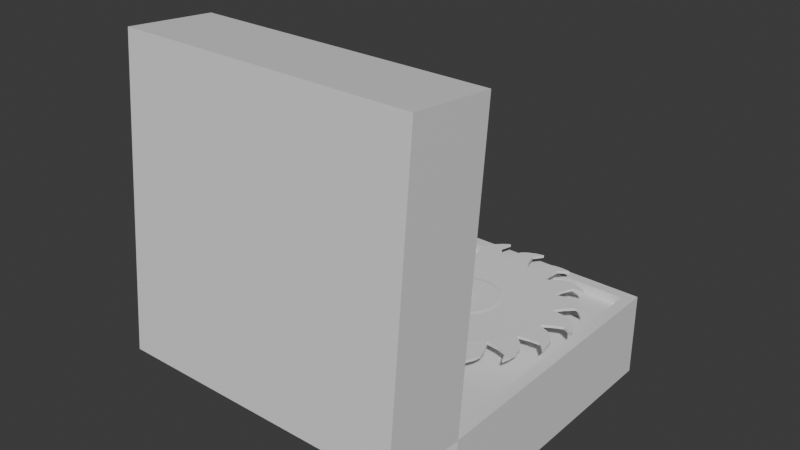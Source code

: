 # Source: Maletin.blend  (saved by Blender 4.3.34; exported with 4.5.12 LTS)
import bpy
from mathutils import Matrix  # noqa: F401  (used for matrix-valued properties, if any)

bpy.ops.wm.read_factory_settings(use_empty=True)
scene = bpy.context.scene
scene.name = 'Scene'

# ---- collections
col_tocadisco = bpy.data.collections.new('tocadisco'); scene.collection.children.link(col_tocadisco)
col_sierra_tocadisco = bpy.data.collections.new('Sierra_tocadisco'); scene.collection.children.link(col_sierra_tocadisco)

# ---- materials (node trees are filled in below, after node groups)
mat_material = bpy.data.materials.new('Material')
mat_material.alpha_threshold = 0.0
mat_material.roughness = 0.5
mat_material.line_color = (0.0, 0.0, 0.0, 1.0)
mat_material_001 = bpy.data.materials.new('Material.001')
mat_material_001.alpha_threshold = 0.0
mat_material_001.roughness = 0.5
mat_material_001.line_color = (0.0, 0.0, 0.0, 1.0)

# ---- material node trees
mat_material.use_nodes = True; mat_material.node_tree.nodes.clear()
_N = mat_material.node_tree.nodes; _L = mat_material.node_tree.links
n0 = _N.new('ShaderNodeOutputMaterial'); n0.name = 'Material Output'; n0.location = (300, 300)
n1 = _N.new('ShaderNodeBsdfPrincipled'); n1.name = 'Principled BSDF'; n1.location = (10, 300)
n1.inputs[3].default_value = 1.45
_L.new(n1.outputs[0], n0.inputs[0])
n0.is_active_output = True
mat_material_001.use_nodes = True; mat_material_001.node_tree.nodes.clear()
_N = mat_material_001.node_tree.nodes; _L = mat_material_001.node_tree.links
n0 = _N.new('ShaderNodeOutputMaterial'); n0.name = 'Material Output'; n0.location = (300, 300)
n1 = _N.new('ShaderNodeBsdfPrincipled'); n1.name = 'Principled BSDF'; n1.location = (10, 300)
n1.inputs[3].default_value = 1.45
_L.new(n1.outputs[0], n0.inputs[0])
n0.is_active_output = True

# ---- world
world_world = bpy.data.worlds.new('World'); scene.world = world_world
world_world.use_nodes = True; world_world.node_tree.nodes.clear()
_N = world_world.node_tree.nodes; _L = world_world.node_tree.links
n0 = _N.new('ShaderNodeOutputWorld'); n0.name = 'World Output'; n0.location = (300, 300)
n1 = _N.new('ShaderNodeBackground'); n1.name = 'Background'; n1.location = (10, 300)
n1.inputs[0].default_value = (0.05088, 0.05088, 0.05088, 1.0)
_L.new(n1.outputs[0], n0.inputs[0])
n0.is_active_output = True
world_world.color = (0.05088, 0.05088, 0.05088)
world_world.sun_shadow_jitter_overblur = 0.0

# ---- meshes
me_cube = bpy.data.meshes.new('Cube')
me_cube.from_pydata([(1.0, 1.0, 0.6075), (1.0, 1.0, 0.01337), (1.0, -1.0, 0.6075), (1.0, -1.0, 0.01337), (-1.0, 1.0, 0.6075), (-1.0, 1.0, 0.01337), (-1.0, -1.0, 0.6075), (-1.0, -1.0, 0.01337), (0.9231, -0.9231, 0.6075), (-0.9231, -0.9231, 0.6075), (0.9231, 0.9231, 0.6075), (-0.9231, 0.9231, 0.6075), (0.9231, -0.9231, 0.1475), (-0.9231, -0.9231, 0.1475), (0.9231, 0.9231, 0.1475), (-0.9231, 0.9231, 0.1475), (0.9231, 0.9231, 0.5414), (0.9231, -0.9231, 0.5414), (-0.9231, -0.9231, 0.5414), (-0.9231, 0.9231, 0.5414)], [], [(0, 4, 11, 10), (3, 2, 6, 7), (7, 6, 4, 5), (5, 1, 3, 7), (1, 0, 2, 3), (5, 4, 0, 1), (17, 16, 14, 12), (6, 2, 8, 9), (4, 6, 9, 11), (2, 0, 10, 8), (14, 15, 13, 12), (19, 18, 13, 15), (18, 17, 12, 13), (16, 19, 15, 14), (10, 11, 19, 16), (9, 8, 17, 18), (11, 9, 18, 19), (8, 10, 16, 17), (19, 18, 17, 16)])
_uv = me_cube.uv_layers.new(name='UVMap')
_uv.uv.foreach_set('vector', [0.625, 0.5, 0.625, 0.25, 0.625, 0.25, 0.625, 0.5, 0.375, 0.75, 0.625, 0.75, 0.625, 1.0, 0.375, 1.0, 0.375, 0.0, 0.625, 0.0, 0.625, 0.25, 0.375, 0.25, 0.125, 0.5, 0.375, 0.5, 0.375, 0.75, 0.125, 0.75, 0.375, 0.5, 0.625, 0.5, 0.625, 0.75, 0.375, 0.75, 0.375, 0.25, 0.625, 0.25, 0.625, 0.5, 0.375, 0.5, 0.625, 0.75, 0.625, 0.5, 0.625, 0.5, 0.625, 0.75, 0.625, 1.0, 0.625, 0.75, 0.625, 0.75, 0.625, 1.0, 0.625, 0.25, 0.625, 0.0, 0.625, 0.0, 0.625, 0.25, 0.625, 0.75, 0.625, 0.5, 0.625, 0.5, 0.625, 0.75, 0.625, 0.5, 0.875, 0.5, 0.875, 0.75, 0.625, 0.75, 0.625, 0.25, 0.625, 0.0, 0.625, 0.0, 0.625, 0.25, 0.625, 1.0, 0.625, 0.75, 0.625, 0.75, 0.625, 1.0, 0.625, 0.5, 0.625, 0.25, 0.625, 0.25, 0.625, 0.5, 0.625, 0.5, 0.625, 0.25, 0.625, 0.25, 0.625, 0.5, 0.625, 1.0, 0.625, 0.75, 0.625, 0.75, 0.625, 1.0, 0.625, 0.25, 0.625, 0.0, 0.625, 0.0, 0.625, 0.25, 0.625, 0.75, 0.625, 0.5, 0.625, 0.5, 0.625, 0.75, 0.0, 0.0, 0.0, 0.0, 0.0, 0.0, 0.0, 0.0])
me_cube.materials.append(mat_material)
me_cube.use_mirror_vertex_groups = False
me_cube.update()
me_cube_001 = bpy.data.meshes.new('Cube.001')
me_cube_001.from_pydata([(1.0, 1.0, 0.6075), (1.0, 1.0, 0.01337), (1.0, -1.0, 0.6075), (1.0, -1.0, 0.01337), (-1.0, 1.0, 0.6075), (-1.0, 1.0, 0.01337), (-1.0, -1.0, 0.6075), (-1.0, -1.0, 0.01337), (0.9231, -0.9231, 0.6075), (-0.9231, -0.9231, 0.6075), (0.9231, 0.9231, 0.6075), (-0.9231, 0.9231, 0.6075), (0.9231, -0.9231, 0.1475), (-0.9231, -0.9231, 0.1475), (0.9231, 0.9231, 0.1475), (-0.9231, 0.9231, 0.1475), (0.9231, 0.9231, 0.4777), (0.9231, -0.9231, 0.4777), (-0.9231, -0.9231, 0.4777), (-0.9231, 0.9231, 0.4777)], [], [(0, 4, 11, 10), (3, 2, 6, 7), (7, 6, 4, 5), (5, 1, 3, 7), (1, 0, 2, 3), (5, 4, 0, 1), (17, 16, 14, 12), (6, 2, 8, 9), (4, 6, 9, 11), (2, 0, 10, 8), (14, 15, 13, 12), (19, 18, 13, 15), (18, 17, 12, 13), (16, 19, 15, 14), (10, 11, 19, 16), (9, 8, 17, 18), (11, 9, 18, 19), (8, 10, 16, 17)])
_uv = me_cube_001.uv_layers.new(name='UVMap')
_uv.uv.foreach_set('vector', [0.625, 0.5, 0.625, 0.25, 0.625, 0.25, 0.625, 0.5, 0.375, 0.75, 0.625, 0.75, 0.625, 1.0, 0.375, 1.0, 0.375, 0.0, 0.625, 0.0, 0.625, 0.25, 0.375, 0.25, 0.125, 0.5, 0.375, 0.5, 0.375, 0.75, 0.125, 0.75, 0.375, 0.5, 0.625, 0.5, 0.625, 0.75, 0.375, 0.75, 0.375, 0.25, 0.625, 0.25, 0.625, 0.5, 0.375, 0.5, 0.625, 0.75, 0.625, 0.5, 0.625, 0.5, 0.625, 0.75, 0.625, 1.0, 0.625, 0.75, 0.625, 0.75, 0.625, 1.0, 0.625, 0.25, 0.625, 0.0, 0.625, 0.0, 0.625, 0.25, 0.625, 0.75, 0.625, 0.5, 0.625, 0.5, 0.625, 0.75, 0.625, 0.5, 0.875, 0.5, 0.875, 0.75, 0.625, 0.75, 0.625, 0.25, 0.625, 0.0, 0.625, 0.0, 0.625, 0.25, 0.625, 1.0, 0.625, 0.75, 0.625, 0.75, 0.625, 1.0, 0.625, 0.5, 0.625, 0.25, 0.625, 0.25, 0.625, 0.5, 0.625, 0.5, 0.625, 0.25, 0.625, 0.25, 0.625, 0.5, 0.625, 1.0, 0.625, 0.75, 0.625, 0.75, 0.625, 1.0, 0.625, 0.25, 0.625, 0.0, 0.625, 0.0, 0.625, 0.25, 0.625, 0.75, 0.625, 0.5, 0.625, 0.5, 0.625, 0.75])
me_cube_001.materials.append(mat_material_001)
me_cube_001.use_mirror_vertex_groups = False
me_cube_001.update()
me_cubo = bpy.data.meshes.new('Cubo')
me_cubo.from_pydata([(2.884, 0.1101, -0.3539), (2.884, 0.09145, -0.3726), (2.865, 0.09145, -0.3539), (2.884, 0.1047, -0.3671), (2.873, 0.1022, -0.3647), (2.871, 0.09145, -0.3671), (2.871, 0.1047, -0.3539), (2.884, -0.09145, -0.3726), (2.884, -0.1101, -0.3539), (2.865, -0.09145, -0.3539), (2.884, -0.1047, -0.3671), (2.873, -0.1022, -0.3647), (2.871, -0.1047, -0.3539), (2.871, -0.09145, -0.3671), (2.884, 0.1101, 0.5744), (2.865, 0.09145, 0.5744), (2.884, 0.09145, 0.5931), (2.871, 0.1047, 0.5744), (2.873, 0.1022, 0.5852), (2.871, 0.09145, 0.5876), (2.884, 0.1047, 0.5876), (2.884, -0.1101, 0.5744), (2.884, -0.09145, 0.5931), (2.865, -0.09145, 0.5744), (2.884, -0.1047, 0.5876), (2.873, -0.1022, 0.5852), (2.871, -0.09145, 0.5876), (2.871, -0.1047, 0.5744), (3.291, 0.1101, -0.3539), (3.309, 0.09145, -0.3539), (3.291, 0.09145, -0.3726), (3.304, 0.1047, -0.3539), (3.302, 0.1022, -0.3647), (3.304, 0.09145, -0.3671), (3.291, 0.1047, -0.3671), (3.291, -0.1101, -0.3539), (3.291, -0.09145, -0.3726), (3.309, -0.09145, -0.3539), (3.291, -0.1047, -0.3671), (3.302, -0.1022, -0.3647), (3.304, -0.09145, -0.3671), (3.304, -0.1047, -0.3539), (3.291, 0.1101, 0.5744), (3.291, 0.09145, 0.5931), (3.309, 0.09145, 0.5744), (3.291, 0.1047, 0.5876), (3.302, 0.1022, 0.5852), (3.304, 0.09145, 0.5876), (3.304, 0.1047, 0.5744), (3.291, -0.1101, 0.5744), (3.309, -0.09145, 0.5744), (3.291, -0.09145, 0.5931), (3.304, -0.1047, 0.5744), (3.302, -0.1022, 0.5852), (3.304, -0.09145, 0.5876), (3.291, -0.1047, 0.5876)], [], [(30, 36, 7, 1), (44, 50, 37, 29), (49, 21, 8, 35), (2, 9, 23, 15), (16, 22, 51, 43), (0, 3, 4, 6), (1, 5, 4, 3), (2, 6, 4, 5), (7, 10, 11, 13), (8, 12, 11, 10), (9, 13, 11, 12), (14, 17, 18, 20), (15, 19, 18, 17), (16, 20, 18, 19), (21, 24, 25, 27), (22, 26, 25, 24), (23, 27, 25, 26), (28, 31, 32, 34), (29, 33, 32, 31), (30, 34, 32, 33), (35, 38, 39, 41), (36, 40, 39, 38), (37, 41, 39, 40), (42, 45, 46, 48), (43, 47, 46, 45), (44, 48, 46, 47), (49, 52, 53, 55), (50, 54, 53, 52), (51, 55, 53, 54), (14, 0, 6, 17), (17, 6, 2, 15), (1, 7, 13, 5), (5, 13, 9, 2), (8, 21, 27, 12), (12, 27, 23, 9), (22, 16, 19, 26), (26, 19, 15, 23), (42, 14, 20, 45), (45, 20, 16, 43), (21, 49, 55, 24), (24, 55, 51, 22), (50, 44, 47, 54), (54, 47, 43, 51), (28, 42, 48, 31), (31, 48, 44, 29), (49, 35, 41, 52), (52, 41, 37, 50), (36, 30, 33, 40), (40, 33, 29, 37), (0, 28, 34, 3), (3, 34, 30, 1), (35, 8, 10, 38), (38, 10, 7, 36), (14, 42, 28, 0)])
_uv = me_cubo.uv_layers.new(name='MapaUV')
_uv.uv.foreach_set('vector', [0.3962, 0.7605, 0.6038, 0.7605, 0.6038, 0.9895, 0.3962, 0.9895, 0.3962, 0.5048, 0.6038, 0.5048, 0.6038, 0.7452, 0.3962, 0.7452, 0.6355, 0.5048, 0.8645, 0.5048, 0.8645, 0.7452, 0.6355, 0.7452, 0.3962, 0.004836, 0.6038, 0.004836, 0.6038, 0.2452, 0.3962, 0.2452, 0.3962, 0.2605, 0.6038, 0.2605, 0.6038, 0.4895, 0.3962, 0.4895, 0.1355, 0.7452, 0.1355, 0.75, 0.1294, 0.75, 0.125, 0.7452, 0.3962, 0.9895, 0.3962, 1.0, 0.384, 1.0, 0.375, 0.9895, 0.3962, 0.004836, 0.375, 0.004836, 0.375, 0.002044, 0.3962, 0.0, 0.6038, 0.9895, 0.625, 0.9895, 0.625, 0.9956, 0.6038, 1.0, 0.8645, 0.7452, 0.875, 0.7452, 0.875, 0.748, 0.8645, 0.75, 0.6038, 0.004836, 0.6038, 0.0, 0.616, 0.0, 0.625, 0.004836, 0.1355, 0.5048, 0.125, 0.5048, 0.125, 0.502, 0.1355, 0.5, 0.3962, 0.2452, 0.3962, 0.25, 0.384, 0.25, 0.375, 0.2452, 0.3962, 0.2605, 0.375, 0.2605, 0.375, 0.2544, 0.3962, 0.25, 0.8645, 0.5048, 0.8645, 0.5, 0.8706, 0.5, 0.875, 0.5048, 0.6038, 0.2605, 0.6038, 0.25, 0.616, 0.25, 0.625, 0.2605, 0.6038, 0.2452, 0.625, 0.2452, 0.625, 0.248, 0.6038, 0.25, 0.3645, 0.7452, 0.375, 0.7452, 0.378, 0.7508, 0.3645, 0.75, 0.3962, 0.7452, 0.3962, 0.75, 0.378, 0.7508, 0.375, 0.7452, 0.3962, 0.7605, 0.375, 0.7605, 0.378, 0.7508, 0.3962, 0.75, 0.6355, 0.7452, 0.6355, 0.75, 0.6235, 0.7493, 0.625, 0.7452, 0.6038, 0.7605, 0.6038, 0.75, 0.6235, 0.7493, 0.625, 0.7605, 0.6038, 0.7452, 0.625, 0.7452, 0.6235, 0.7493, 0.6038, 0.75, 0.3645, 0.5048, 0.3645, 0.5, 0.3765, 0.5007, 0.375, 0.5048, 0.3962, 0.4895, 0.3962, 0.5, 0.3765, 0.5007, 0.375, 0.4895, 0.3962, 0.5048, 0.375, 0.5048, 0.3765, 0.5007, 0.3962, 0.5, 0.6355, 0.5048, 0.625, 0.5048, 0.622, 0.4992, 0.6355, 0.5, 0.6038, 0.5048, 0.6038, 0.5, 0.622, 0.4992, 0.625, 0.5048, 0.6038, 0.4895, 0.625, 0.4895, 0.622, 0.4992, 0.6038, 0.5, 0.1355, 0.5048, 0.1355, 0.7452, 0.125, 0.7452, 0.125, 0.5048, 0.375, 0.2452, 0.375, 0.004836, 0.3962, 0.004836, 0.3962, 0.2452, 0.3962, 0.9895, 0.6038, 0.9895, 0.6038, 1.0, 0.3962, 1.0, 0.3962, 0.0, 0.6038, 0.0, 0.6038, 0.004836, 0.3962, 0.004836, 0.8645, 0.7452, 0.8645, 0.5048, 0.875, 0.5048, 0.875, 0.7452, 0.625, 0.004836, 0.625, 0.2452, 0.6038, 0.2452, 0.6038, 0.004836, 0.6038, 0.2605, 0.3962, 0.2605, 0.3962, 0.25, 0.6038, 0.25, 0.6038, 0.25, 0.3962, 0.25, 0.3962, 0.2452, 0.6038, 0.2452, 0.3645, 0.5048, 0.1355, 0.5048, 0.1355, 0.5, 0.3645, 0.5, 0.375, 0.4895, 0.375, 0.2605, 0.3962, 0.2605, 0.3962, 0.4895, 0.8645, 0.5048, 0.6355, 0.5048, 0.6355, 0.5, 0.8645, 0.5, 0.625, 0.2605, 0.625, 0.4895, 0.6038, 0.4895, 0.6038, 0.2605, 0.6038, 0.5048, 0.3962, 0.5048, 0.3962, 0.5, 0.6038, 0.5, 0.6038, 0.5, 0.3962, 0.5, 0.3962, 0.4895, 0.6038, 0.4895, 0.3645, 0.7452, 0.3645, 0.5048, 0.375, 0.5048, 0.375, 0.7452, 0.375, 0.7452, 0.375, 0.5048, 0.3962, 0.5048, 0.3962, 0.7452, 0.6355, 0.5048, 0.6355, 0.7452, 0.625, 0.7452, 0.625, 0.5048, 0.625, 0.5048, 0.625, 0.7452, 0.6038, 0.7452, 0.6038, 0.5048, 0.6038, 0.7605, 0.3962, 0.7605, 0.3962, 0.75, 0.6038, 0.75, 0.6038, 0.75, 0.3962, 0.75, 0.3962, 0.7452, 0.6038, 0.7452, 0.1355, 0.7452, 0.3645, 0.7452, 0.3645, 0.75, 0.1355, 0.75, 0.375, 0.9895, 0.375, 0.7605, 0.3962, 0.7605, 0.3962, 0.9895, 0.6355, 0.7452, 0.8645, 0.7452, 0.8645, 0.75, 0.6355, 0.75, 0.625, 0.7605, 0.625, 0.9895, 0.6038, 0.9895, 0.6038, 0.7605, 0.1355, 0.5048, 0.3645, 0.5048, 0.3645, 0.7452, 0.1355, 0.7452])
me_cubo.update()
me_cilindro = bpy.data.meshes.new('Cilindro')
me_cilindro.from_pydata([(0.0, 1.0, -1.0), (0.0, 1.0, 1.0), (0.1253, 0.9921, -1.0), (0.1253, 0.9921, 1.0), (0.2487, 0.9686, -1.0), (0.2487, 0.9686, 1.0), (0.3681, 0.9298, -1.0), (0.3681, 0.9298, 1.0), (0.4818, 0.8763, -1.0), (0.4818, 0.8763, 1.0), (0.5878, 0.809, -1.0), (0.5878, 0.809, 1.0), (0.6845, 0.729, -1.0), (0.6845, 0.729, 1.0), (0.7705, 0.6374, -1.0), (0.7705, 0.6374, 1.0), (0.8443, 0.5358, -1.0), (0.8443, 0.5358, 1.0), (0.9048, 0.4258, -1.0), (0.9048, 0.4258, 1.0), (0.9511, 0.309, -1.0), (0.9511, 0.309, 1.0), (0.9823, 0.1874, -1.0), (0.9823, 0.1874, 1.0), (0.998, 0.06279, -1.0), (0.998, 0.06279, 1.0), (0.998, -0.06279, -1.0), (0.998, -0.06279, 1.0), (0.9823, -0.1874, -1.0), (0.9823, -0.1874, 1.0), (0.9511, -0.309, -1.0), (0.9511, -0.309, 1.0), (0.9048, -0.4258, -1.0), (0.9048, -0.4258, 1.0), (0.8443, -0.5358, -1.0), (0.8443, -0.5358, 1.0), (0.7705, -0.6374, -1.0), (0.7705, -0.6374, 1.0), (0.6845, -0.729, -1.0), (0.6845, -0.729, 1.0), (0.5878, -0.809, -1.0), (0.5878, -0.809, 1.0), (0.4818, -0.8763, -1.0), (0.4818, -0.8763, 1.0), (0.3681, -0.9298, -1.0), (0.3681, -0.9298, 1.0), (0.2487, -0.9686, -1.0), (0.2487, -0.9686, 1.0), (0.1253, -0.9921, -1.0), (0.1253, -0.9921, 1.0), (0.0, -1.0, -1.0), (0.0, -1.0, 1.0), (-0.1253, -0.9921, -1.0), (-0.1253, -0.9921, 1.0), (-0.2487, -0.9686, -1.0), (-0.2487, -0.9686, 1.0), (-0.3681, -0.9298, -1.0), (-0.3681, -0.9298, 1.0), (-0.4818, -0.8763, -1.0), (-0.4818, -0.8763, 1.0), (-0.5878, -0.809, -1.0), (-0.5878, -0.809, 1.0), (-0.6845, -0.729, -1.0), (-0.6845, -0.729, 1.0), (-0.7705, -0.6374, -1.0), (-0.7705, -0.6374, 1.0), (-0.8443, -0.5358, -1.0), (-0.8443, -0.5358, 1.0), (-0.9048, -0.4258, -1.0), (-0.9048, -0.4258, 1.0), (-0.9511, -0.309, -1.0), (-0.9511, -0.309, 1.0), (-0.9823, -0.1874, -1.0), (-0.9823, -0.1874, 1.0), (-0.998, -0.06279, -1.0), (-0.998, -0.06279, 1.0), (-0.998, 0.06279, -1.0), (-0.998, 0.06279, 1.0), (-0.9823, 0.1874, -1.0), (-0.9823, 0.1874, 1.0), (-0.9511, 0.309, -1.0), (-0.9511, 0.309, 1.0), (-0.9048, 0.4258, -1.0), (-0.9048, 0.4258, 1.0), (-0.8443, 0.5358, -1.0), (-0.8443, 0.5358, 1.0), (-0.7705, 0.6374, -1.0), (-0.7705, 0.6374, 1.0), (-0.6845, 0.729, -1.0), (-0.6845, 0.729, 1.0), (-0.5878, 0.809, -1.0), (-0.5878, 0.809, 1.0), (-0.4818, 0.8763, -1.0), (-0.4818, 0.8763, 1.0), (-0.3681, 0.9298, -1.0), (-0.3681, 0.9298, 1.0), (-0.2487, 0.9686, -1.0), (-0.2487, 0.9686, 1.0), (-0.1253, 0.9921, -1.0), (-0.1253, 0.9921, 1.0), (0.006751, 0.05344, 1.0), (2.256e-07, 0.05387, 1.0), (0.0134, 0.05217, 1.0), (0.01983, 0.05008, 1.0), (0.02595, 0.0472, 1.0), (0.03166, 0.04358, 1.0), (0.03687, 0.03927, 1.0), (0.0415, 0.03433, 1.0), (0.04548, 0.02886, 1.0), (0.04874, 0.02293, 1.0), (0.05123, 0.01665, 1.0), (0.05291, 0.01009, 1.0), (0.05376, 0.003382, 1.0), (0.05376, -0.003382, 1.0), (0.05291, -0.01009, 1.0), (0.05123, -0.01665, 1.0), (0.04874, -0.02293, 1.0), (0.04548, -0.02886, 1.0), (0.0415, -0.03434, 1.0), (0.03687, -0.03927, 1.0), (0.03166, -0.04358, 1.0), (0.02595, -0.0472, 1.0), (0.01983, -0.05008, 1.0), (0.0134, -0.05217, 1.0), (0.006751, -0.05344, 1.0), (2.256e-07, -0.05387, 1.0), (-0.006751, -0.05344, 1.0), (-0.0134, -0.05217, 1.0), (-0.01983, -0.05008, 1.0), (-0.02595, -0.0472, 1.0), (-0.03166, -0.04358, 1.0), (-0.03687, -0.03927, 1.0), (-0.0415, -0.03434, 1.0), (-0.04548, -0.02886, 1.0), (-0.04874, -0.02293, 1.0), (-0.05123, -0.01665, 1.0), (-0.05291, -0.01009, 1.0), (-0.05376, -0.003382, 1.0), (-0.05376, 0.003382, 1.0), (-0.05291, 0.01009, 1.0), (-0.05123, 0.01665, 1.0), (-0.04874, 0.02293, 1.0), (-0.04548, 0.02886, 1.0), (-0.0415, 0.03433, 1.0), (-0.03687, 0.03927, 1.0), (-0.03166, 0.04358, 1.0), (-0.02595, 0.0472, 1.0), (-0.01983, 0.05008, 1.0), (-0.0134, 0.05217, 1.0), (-0.006751, 0.05344, 1.0), (0.006751, 0.05344, 3.351), (2.294e-07, 0.05387, 3.351), (0.0134, 0.05217, 3.351), (0.01983, 0.05008, 3.351), (0.02595, 0.0472, 3.351), (0.03166, 0.04358, 3.351), (0.03687, 0.03927, 3.351), (0.0415, 0.03433, 3.351), (0.04548, 0.02886, 3.351), (0.04874, 0.02293, 3.351), (0.05123, 0.01665, 3.351), (0.05291, 0.01009, 3.351), (0.05376, 0.003382, 3.351), (0.05376, -0.003382, 3.351), (0.05291, -0.01009, 3.351), (0.05123, -0.01665, 3.351), (0.04874, -0.02293, 3.351), (0.04548, -0.02886, 3.351), (0.0415, -0.03434, 3.351), (0.03687, -0.03927, 3.351), (0.03166, -0.04358, 3.351), (0.02595, -0.0472, 3.351), (0.01983, -0.05008, 3.351), (0.0134, -0.05217, 3.351), (0.006751, -0.05344, 3.351), (2.294e-07, -0.05387, 3.351), (-0.006751, -0.05344, 3.351), (-0.0134, -0.05217, 3.351), (-0.01983, -0.05008, 3.351), (-0.02595, -0.0472, 3.351), (-0.03166, -0.04358, 3.351), (-0.03687, -0.03927, 3.351), (-0.0415, -0.03434, 3.351), (-0.04548, -0.02886, 3.351), (-0.04874, -0.02293, 3.351), (-0.05123, -0.01665, 3.351), (-0.05291, -0.01009, 3.351), (-0.05376, -0.003382, 3.351), (-0.05376, 0.003382, 3.351), (-0.05291, 0.01009, 3.351), (-0.05123, 0.01665, 3.351), (-0.04874, 0.02293, 3.351), (-0.04548, 0.02886, 3.351), (-0.0415, 0.03433, 3.351), (-0.03687, 0.03927, 3.351), (-0.03166, 0.04358, 3.351), (-0.02595, 0.0472, 3.351), (-0.01983, 0.05008, 3.351), (-0.0134, 0.05217, 3.351), (-0.006751, 0.05344, 3.351)], [], [(0, 1, 3, 2), (2, 3, 5, 4), (4, 5, 7, 6), (6, 7, 9, 8), (8, 9, 11, 10), (10, 11, 13, 12), (12, 13, 15, 14), (14, 15, 17, 16), (16, 17, 19, 18), (18, 19, 21, 20), (20, 21, 23, 22), (22, 23, 25, 24), (24, 25, 27, 26), (26, 27, 29, 28), (28, 29, 31, 30), (30, 31, 33, 32), (32, 33, 35, 34), (34, 35, 37, 36), (36, 37, 39, 38), (38, 39, 41, 40), (40, 41, 43, 42), (42, 43, 45, 44), (44, 45, 47, 46), (46, 47, 49, 48), (48, 49, 51, 50), (50, 51, 53, 52), (52, 53, 55, 54), (54, 55, 57, 56), (56, 57, 59, 58), (58, 59, 61, 60), (60, 61, 63, 62), (62, 63, 65, 64), (64, 65, 67, 66), (66, 67, 69, 68), (68, 69, 71, 70), (70, 71, 73, 72), (72, 73, 75, 74), (74, 75, 77, 76), (76, 77, 79, 78), (78, 79, 81, 80), (80, 81, 83, 82), (82, 83, 85, 84), (84, 85, 87, 86), (86, 87, 89, 88), (88, 89, 91, 90), (90, 91, 93, 92), (92, 93, 95, 94), (94, 95, 97, 96), (15, 13, 106, 107), (96, 97, 99, 98), (98, 99, 1, 0), (0, 2, 4, 6, 8, 10, 12, 14, 16, 18, 20, 22, 24, 26, 28, 30, 32, 34, 36, 38, 40, 42, 44, 46, 48, 50, 52, 54, 56, 58, 60, 62, 64, 66, 68, 70, 72, 74, 76, 78, 80, 82, 84, 86, 88, 90, 92, 94, 96, 98), (105, 104, 154, 155), (33, 31, 115, 116), (51, 49, 124, 125), (69, 67, 133, 134), (87, 85, 142, 143), (7, 5, 102, 103), (25, 23, 111, 112), (43, 41, 120, 121), (61, 59, 129, 130), (79, 77, 138, 139), (97, 95, 147, 148), (17, 15, 107, 108), (35, 33, 116, 117), (53, 51, 125, 126), (71, 69, 134, 135), (89, 87, 143, 144), (9, 7, 103, 104), (27, 25, 112, 113), (45, 43, 121, 122), (63, 61, 130, 131), (81, 79, 139, 140), (99, 97, 148, 149), (19, 17, 108, 109), (37, 35, 117, 118), (55, 53, 126, 127), (73, 71, 135, 136), (91, 89, 144, 145), (11, 9, 104, 105), (29, 27, 113, 114), (47, 45, 122, 123), (3, 1, 101, 100), (65, 63, 131, 132), (83, 81, 140, 141), (1, 99, 149, 101), (21, 19, 109, 110), (39, 37, 118, 119), (57, 55, 127, 128), (75, 73, 136, 137), (93, 91, 145, 146), (13, 11, 105, 106), (31, 29, 114, 115), (49, 47, 123, 124), (67, 65, 132, 133), (85, 83, 141, 142), (5, 3, 100, 102), (23, 21, 110, 111), (41, 39, 119, 120), (59, 57, 128, 129), (77, 75, 137, 138), (95, 93, 146, 147), (150, 151, 199, 198, 197, 196, 195, 194, 193, 192, 191, 190, 189, 188, 187, 186, 185, 184, 183, 182, 181, 180, 179, 178, 177, 176, 175, 174, 173, 172, 171, 170, 169, 168, 167, 166, 165, 164, 163, 162, 161, 160, 159, 158, 157, 156, 155, 154, 153, 152), (132, 131, 181, 182), (119, 118, 168, 169), (146, 145, 195, 196), (106, 105, 155, 156), (133, 132, 182, 183), (120, 119, 169, 170), (147, 146, 196, 197), (107, 106, 156, 157), (134, 133, 183, 184), (121, 120, 170, 171), (148, 147, 197, 198), (108, 107, 157, 158), (135, 134, 184, 185), (122, 121, 171, 172), (149, 148, 198, 199), (109, 108, 158, 159), (136, 135, 185, 186), (123, 122, 172, 173), (101, 149, 199, 151), (110, 109, 159, 160), (137, 136, 186, 187), (124, 123, 173, 174), (111, 110, 160, 161), (138, 137, 187, 188), (125, 124, 174, 175), (112, 111, 161, 162), (139, 138, 188, 189), (126, 125, 175, 176), (113, 112, 162, 163), (140, 139, 189, 190), (127, 126, 176, 177), (114, 113, 163, 164), (141, 140, 190, 191), (100, 101, 151, 150), (128, 127, 177, 178), (115, 114, 164, 165), (142, 141, 191, 192), (102, 100, 150, 152), (129, 128, 178, 179), (116, 115, 165, 166), (143, 142, 192, 193), (103, 102, 152, 153), (130, 129, 179, 180), (117, 116, 166, 167), (144, 143, 193, 194), (104, 103, 153, 154), (131, 130, 180, 181), (118, 117, 167, 168), (145, 144, 194, 195)])
_uv = me_cilindro.uv_layers.new(name='MapaUV')
_uv.uv.foreach_set('vector', [1.0, 0.5, 1.0, 1.0, 0.98, 1.0, 0.98, 0.5, 0.98, 0.5, 0.98, 1.0, 0.96, 1.0, 0.96, 0.5, 0.96, 0.5, 0.96, 1.0, 0.94, 1.0, 0.94, 0.5, 0.94, 0.5, 0.94, 1.0, 0.92, 1.0, 0.92, 0.5, 0.92, 0.5, 0.92, 1.0, 0.9, 1.0, 0.9, 0.5, 0.9, 0.5, 0.9, 1.0, 0.88, 1.0, 0.88, 0.5, 0.88, 0.5, 0.88, 1.0, 0.86, 1.0, 0.86, 0.5, 0.86, 0.5, 0.86, 1.0, 0.84, 1.0, 0.84, 0.5, 0.84, 0.5, 0.84, 1.0, 0.82, 1.0, 0.82, 0.5, 0.82, 0.5, 0.82, 1.0, 0.8, 1.0, 0.8, 0.5, 0.8, 0.5, 0.8, 1.0, 0.78, 1.0, 0.78, 0.5, 0.78, 0.5, 0.78, 1.0, 0.76, 1.0, 0.76, 0.5, 0.76, 0.5, 0.76, 1.0, 0.74, 1.0, 0.74, 0.5, 0.74, 0.5, 0.74, 1.0, 0.72, 1.0, 0.72, 0.5, 0.72, 0.5, 0.72, 1.0, 0.7, 1.0, 0.7, 0.5, 0.7, 0.5, 0.7, 1.0, 0.68, 1.0, 0.68, 0.5, 0.68, 0.5, 0.68, 1.0, 0.66, 1.0, 0.66, 0.5, 0.66, 0.5, 0.66, 1.0, 0.64, 1.0, 0.64, 0.5, 0.64, 0.5, 0.64, 1.0, 0.62, 1.0, 0.62, 0.5, 0.62, 0.5, 0.62, 1.0, 0.6, 1.0, 0.6, 0.5, 0.6, 0.5, 0.6, 1.0, 0.58, 1.0, 0.58, 0.5, 0.58, 0.5, 0.58, 1.0, 0.56, 1.0, 0.56, 0.5, 0.56, 0.5, 0.56, 1.0, 0.54, 1.0, 0.54, 0.5, 0.54, 0.5, 0.54, 1.0, 0.52, 1.0, 0.52, 0.5, 0.52, 0.5, 0.52, 1.0, 0.5, 1.0, 0.5, 0.5, 0.5, 0.5, 0.5, 1.0, 0.48, 1.0, 0.48, 0.5, 0.48, 0.5, 0.48, 1.0, 0.46, 1.0, 0.46, 0.5, 0.46, 0.5, 0.46, 1.0, 0.44, 1.0, 0.44, 0.5, 0.44, 0.5, 0.44, 1.0, 0.42, 1.0, 0.42, 0.5, 0.42, 0.5, 0.42, 1.0, 0.4, 1.0, 0.4, 0.5, 0.4, 0.5, 0.4, 1.0, 0.38, 1.0, 0.38, 0.5, 0.38, 0.5, 0.38, 1.0, 0.36, 1.0, 0.36, 0.5, 0.36, 0.5, 0.36, 1.0, 0.34, 1.0, 0.34, 0.5, 0.34, 0.5, 0.34, 1.0, 0.32, 1.0, 0.32, 0.5, 0.32, 0.5, 0.32, 1.0, 0.3, 1.0, 0.3, 0.5, 0.3, 0.5, 0.3, 1.0, 0.28, 1.0, 0.28, 0.5, 0.28, 0.5, 0.28, 1.0, 0.26, 1.0, 0.26, 0.5, 0.26, 0.5, 0.26, 1.0, 0.24, 1.0, 0.24, 0.5, 0.24, 0.5, 0.24, 1.0, 0.22, 1.0, 0.22, 0.5, 0.22, 0.5, 0.22, 1.0, 0.2, 1.0, 0.2, 0.5, 0.2, 0.5, 0.2, 1.0, 0.18, 1.0, 0.18, 0.5, 0.18, 0.5, 0.18, 1.0, 0.16, 1.0, 0.16, 0.5, 0.16, 0.5, 0.16, 1.0, 0.14, 1.0, 0.14, 0.5, 0.14, 0.5, 0.14, 1.0, 0.12, 1.0, 0.12, 0.5, 0.12, 0.5, 0.12, 1.0, 0.1, 1.0, 0.1, 0.5, 0.1, 0.5, 0.1, 1.0, 0.08, 1.0, 0.08, 0.5, 0.08, 0.5, 0.08, 1.0, 0.06, 1.0, 0.06, 0.5, 0.06, 0.5, 0.06, 1.0, 0.04, 1.0, 0.04, 0.5, 0.86, 1.0, 0.88, 1.0, 0.88, 1.0, 0.86, 1.0, 0.04, 0.5, 0.04, 1.0, 0.02, 1.0, 0.02, 0.5, 0.02, 0.5, 0.02, 1.0, 3.874e-07, 1.0, 3.874e-07, 0.5, 0.75, 0.49, 0.7801, 0.4881, 0.8097, 0.4825, 0.8383, 0.4731, 0.8656, 0.4603, 0.8911, 0.4442, 0.9143, 0.425, 0.9349, 0.403, 0.9526, 0.3786, 0.9672, 0.3522, 0.9783, 0.3242, 0.9857, 0.295, 0.9895, 0.2651, 0.9895, 0.2349, 0.9857, 0.205, 0.9783, 0.1758, 0.9672, 0.1478, 0.9526, 0.1214, 0.9349, 0.09702, 0.9143, 0.07505, 0.8911, 0.05584, 0.8656, 0.03969, 0.8383, 0.02685, 0.8097, 0.01754, 0.7801, 0.01189, 0.75, 0.01, 0.7199, 0.01189, 0.6903, 0.01754, 0.6617, 0.02685, 0.6344, 0.03969, 0.6089, 0.05584, 0.5857, 0.07505, 0.5651, 0.09702, 0.5474, 0.1214, 0.5328, 0.1478, 0.5217, 0.1758, 0.5143, 0.205, 0.5105, 0.2349, 0.5105, 0.2651, 0.5143, 0.295, 0.5217, 0.3242, 0.5328, 0.3522, 0.5474, 0.3786, 0.5651, 0.403, 0.5857, 0.425, 0.6089, 0.4442, 0.6344, 0.4603, 0.6617, 0.4731, 0.6903, 0.4825, 0.7199, 0.4881, 0.9, 1.0, 0.92, 1.0, 0.92, 1.0, 0.9, 1.0, 0.68, 1.0, 0.7, 1.0, 0.7, 1.0, 0.68, 1.0, 0.5, 1.0, 0.52, 1.0, 0.52, 1.0, 0.5, 1.0, 0.32, 1.0, 0.34, 1.0, 0.34, 1.0, 0.32, 1.0, 0.14, 1.0, 0.16, 1.0, 0.16, 1.0, 0.14, 1.0, 0.94, 1.0, 0.96, 1.0, 0.96, 1.0, 0.94, 1.0, 0.76, 1.0, 0.78, 1.0, 0.78, 1.0, 0.76, 1.0, 0.58, 1.0, 0.6, 1.0, 0.6, 1.0, 0.58, 1.0, 0.4, 1.0, 0.42, 1.0, 0.42, 1.0, 0.4, 1.0, 0.22, 1.0, 0.24, 1.0, 0.24, 1.0, 0.22, 1.0, 0.04, 1.0, 0.06, 1.0, 0.06, 1.0, 0.04, 1.0, 0.84, 1.0, 0.86, 1.0, 0.86, 1.0, 0.84, 1.0, 0.66, 1.0, 0.68, 1.0, 0.68, 1.0, 0.66, 1.0, 0.48, 1.0, 0.5, 1.0, 0.5, 1.0, 0.48, 1.0, 0.3, 1.0, 0.32, 1.0, 0.32, 1.0, 0.3, 1.0, 0.12, 1.0, 0.14, 1.0, 0.14, 1.0, 0.12, 1.0, 0.92, 1.0, 0.94, 1.0, 0.94, 1.0, 0.92, 1.0, 0.74, 1.0, 0.76, 1.0, 0.76, 1.0, 0.74, 1.0, 0.56, 1.0, 0.58, 1.0, 0.58, 1.0, 0.56, 1.0, 0.38, 1.0, 0.4, 1.0, 0.4, 1.0, 0.38, 1.0, 0.2, 1.0, 0.22, 1.0, 0.22, 1.0, 0.2, 1.0, 0.02, 1.0, 0.04, 1.0, 0.04, 1.0, 0.02, 1.0, 0.82, 1.0, 0.84, 1.0, 0.84, 1.0, 0.82, 1.0, 0.64, 1.0, 0.66, 1.0, 0.66, 1.0, 0.64, 1.0, 0.46, 1.0, 0.48, 1.0, 0.48, 1.0, 0.46, 1.0, 0.28, 1.0, 0.3, 1.0, 0.3, 1.0, 0.28, 1.0, 0.1, 1.0, 0.12, 1.0, 0.12, 1.0, 0.1, 1.0, 0.9, 1.0, 0.92, 1.0, 0.92, 1.0, 0.9, 1.0, 0.72, 1.0, 0.74, 1.0, 0.74, 1.0, 0.72, 1.0, 0.54, 1.0, 0.56, 1.0, 0.56, 1.0, 0.54, 1.0, 0.98, 1.0, 1.0, 1.0, 1.0, 1.0, 0.98, 1.0, 0.36, 1.0, 0.38, 1.0, 0.38, 1.0, 0.36, 1.0, 0.18, 1.0, 0.2, 1.0, 0.2, 1.0, 0.18, 1.0, 3.874e-07, 1.0, 0.02, 1.0, 0.02, 1.0, 3.874e-07, 1.0, 0.8, 1.0, 0.82, 1.0, 0.82, 1.0, 0.8, 1.0, 0.62, 1.0, 0.64, 1.0, 0.64, 1.0, 0.62, 1.0, 0.44, 1.0, 0.46, 1.0, 0.46, 1.0, 0.44, 1.0, 0.26, 1.0, 0.28, 1.0, 0.28, 1.0, 0.26, 1.0, 0.08, 1.0, 0.1, 1.0, 0.1, 1.0, 0.08, 1.0, 0.88, 1.0, 0.9, 1.0, 0.9, 1.0, 0.88, 1.0, 0.7, 1.0, 0.72, 1.0, 0.72, 1.0, 0.7, 1.0, 0.52, 1.0, 0.54, 1.0, 0.54, 1.0, 0.52, 1.0, 0.34, 1.0, 0.36, 1.0, 0.36, 1.0, 0.34, 1.0, 0.16, 1.0, 0.18, 1.0, 0.18, 1.0, 0.16, 1.0, 0.96, 1.0, 0.98, 1.0, 0.98, 1.0, 0.96, 1.0, 0.78, 1.0, 0.8, 1.0, 0.8, 1.0, 0.78, 1.0, 0.6, 1.0, 0.62, 1.0, 0.62, 1.0, 0.6, 1.0, 0.42, 1.0, 0.44, 1.0, 0.44, 1.0, 0.42, 1.0, 0.24, 1.0, 0.26, 1.0, 0.26, 1.0, 0.24, 1.0, 0.06, 1.0, 0.08, 1.0, 0.08, 1.0, 0.06, 1.0, 0.2801, 0.4881, 0.25, 0.49, 0.2199, 0.4881, 0.1903, 0.4825, 0.1617, 0.4731, 0.1344, 0.4603, 0.1089, 0.4442, 0.08571, 0.425, 0.06508, 0.403, 0.04736, 0.3786, 0.03284, 0.3522, 0.02175, 0.3242, 0.01425, 0.295, 0.01047, 0.2651, 0.01047, 0.2349, 0.01425, 0.205, 0.02175, 0.1758, 0.03284, 0.1478, 0.04736, 0.1214, 0.06508, 0.09702, 0.08571, 0.07505, 0.1089, 0.05584, 0.1344, 0.03969, 0.1617, 0.02685, 0.1903, 0.01754, 0.2199, 0.01189, 0.25, 0.01, 0.2801, 0.01189, 0.3097, 0.01754, 0.3383, 0.02685, 0.3656, 0.03969, 0.3911, 0.05584, 0.4143, 0.07505, 0.4349, 0.09702, 0.4526, 0.1214, 0.4672, 0.1478, 0.4783, 0.1758, 0.4857, 0.205, 0.4895, 0.2349, 0.4895, 0.2651, 0.4857, 0.295, 0.4783, 0.3242, 0.4672, 0.3522, 0.4526, 0.3786, 0.4349, 0.403, 0.4143, 0.425, 0.3911, 0.4442, 0.3656, 0.4603, 0.3383, 0.4731, 0.3097, 0.4825, 0.36, 1.0, 0.38, 1.0, 0.38, 1.0, 0.36, 1.0, 0.62, 1.0, 0.64, 1.0, 0.64, 1.0, 0.62, 1.0, 0.08, 1.0, 0.1, 1.0, 0.1, 1.0, 0.08, 1.0, 0.88, 1.0, 0.9, 1.0, 0.9, 1.0, 0.88, 1.0, 0.34, 1.0, 0.36, 1.0, 0.36, 1.0, 0.34, 1.0, 0.6, 1.0, 0.62, 1.0, 0.62, 1.0, 0.6, 1.0, 0.06, 1.0, 0.08, 1.0, 0.08, 1.0, 0.06, 1.0, 0.86, 1.0, 0.88, 1.0, 0.88, 1.0, 0.86, 1.0, 0.32, 1.0, 0.34, 1.0, 0.34, 1.0, 0.32, 1.0, 0.58, 1.0, 0.6, 1.0, 0.6, 1.0, 0.58, 1.0, 0.04, 1.0, 0.06, 1.0, 0.06, 1.0, 0.04, 1.0, 0.84, 1.0, 0.86, 1.0, 0.86, 1.0, 0.84, 1.0, 0.3, 1.0, 0.32, 1.0, 0.32, 1.0, 0.3, 1.0, 0.56, 1.0, 0.58, 1.0, 0.58, 1.0, 0.56, 1.0, 0.02, 1.0, 0.04, 1.0, 0.04, 1.0, 0.02, 1.0, 0.82, 1.0, 0.84, 1.0, 0.84, 1.0, 0.82, 1.0, 0.28, 1.0, 0.3, 1.0, 0.3, 1.0, 0.28, 1.0, 0.54, 1.0, 0.56, 1.0, 0.56, 1.0, 0.54, 1.0, 3.874e-07, 1.0, 0.02, 1.0, 0.02, 1.0, 3.874e-07, 1.0, 0.8, 1.0, 0.82, 1.0, 0.82, 1.0, 0.8, 1.0, 0.26, 1.0, 0.28, 1.0, 0.28, 1.0, 0.26, 1.0, 0.52, 1.0, 0.54, 1.0, 0.54, 1.0, 0.52, 1.0, 0.78, 1.0, 0.8, 1.0, 0.8, 1.0, 0.78, 1.0, 0.24, 1.0, 0.26, 1.0, 0.26, 1.0, 0.24, 1.0, 0.5, 1.0, 0.52, 1.0, 0.52, 1.0, 0.5, 1.0, 0.76, 1.0, 0.78, 1.0, 0.78, 1.0, 0.76, 1.0, 0.22, 1.0, 0.24, 1.0, 0.24, 1.0, 0.22, 1.0, 0.48, 1.0, 0.5, 1.0, 0.5, 1.0, 0.48, 1.0, 0.74, 1.0, 0.76, 1.0, 0.76, 1.0, 0.74, 1.0, 0.2, 1.0, 0.22, 1.0, 0.22, 1.0, 0.2, 1.0, 0.46, 1.0, 0.48, 1.0, 0.48, 1.0, 0.46, 1.0, 0.72, 1.0, 0.74, 1.0, 0.74, 1.0, 0.72, 1.0, 0.18, 1.0, 0.2, 1.0, 0.2, 1.0, 0.18, 1.0, 0.98, 1.0, 1.0, 1.0, 1.0, 1.0, 0.98, 1.0, 0.44, 1.0, 0.46, 1.0, 0.46, 1.0, 0.44, 1.0, 0.7, 1.0, 0.72, 1.0, 0.72, 1.0, 0.7, 1.0, 0.16, 1.0, 0.18, 1.0, 0.18, 1.0, 0.16, 1.0, 0.96, 1.0, 0.98, 1.0, 0.98, 1.0, 0.96, 1.0, 0.42, 1.0, 0.44, 1.0, 0.44, 1.0, 0.42, 1.0, 0.68, 1.0, 0.7, 1.0, 0.7, 1.0, 0.68, 1.0, 0.14, 1.0, 0.16, 1.0, 0.16, 1.0, 0.14, 1.0, 0.94, 1.0, 0.96, 1.0, 0.96, 1.0, 0.94, 1.0, 0.4, 1.0, 0.42, 1.0, 0.42, 1.0, 0.4, 1.0, 0.66, 1.0, 0.68, 1.0, 0.68, 1.0, 0.66, 1.0, 0.12, 1.0, 0.14, 1.0, 0.14, 1.0, 0.12, 1.0, 0.92, 1.0, 0.94, 1.0, 0.94, 1.0, 0.92, 1.0, 0.38, 1.0, 0.4, 1.0, 0.4, 1.0, 0.38, 1.0, 0.64, 1.0, 0.66, 1.0, 0.66, 1.0, 0.64, 1.0, 0.1, 1.0, 0.12, 1.0, 0.12, 1.0, 0.1, 1.0])
me_cilindro.update()
me_cilindro_002 = bpy.data.meshes.new('Cilindro.002')
me_cilindro_002.from_pydata([(0.0, 1.0, -1.0), (0.0, 0.7225, 1.0), (0.7071, 0.7071, -1.0), (0.5109, 0.5109, 1.0), (1.0, 0.0, -1.0), (0.7225, -1.323e-07, 1.0), (0.7071, -0.7071, -1.0), (0.5109, -0.5109, 1.0), (0.0, -1.0, -1.0), (0.0, -0.7225, 1.0), (-0.7071, -0.7071, -1.0), (-0.5109, -0.5109, 1.0), (-1.0, 0.0, -1.0), (-0.7225, -1.323e-07, 1.0), (-0.7071, 0.7071, -1.0), (-0.5109, 0.5109, 1.0)], [], [(0, 1, 3, 2), (2, 3, 5, 4), (4, 5, 7, 6), (6, 7, 9, 8), (8, 9, 11, 10), (10, 11, 13, 12), (3, 1, 15, 13, 11, 9, 7, 5), (12, 13, 15, 14), (14, 15, 1, 0), (0, 2, 4, 6, 8, 10, 12, 14)])
_uv = me_cilindro_002.uv_layers.new(name='MapaUV')
_uv.uv.foreach_set('vector', [1.0, 0.5, 1.0, 1.0, 0.875, 1.0, 0.875, 0.5, 0.875, 0.5, 0.875, 1.0, 0.75, 1.0, 0.75, 0.5, 0.75, 0.5, 0.75, 1.0, 0.625, 1.0, 0.625, 0.5, 0.625, 0.5, 0.625, 1.0, 0.5, 1.0, 0.5, 0.5, 0.5, 0.5, 0.5, 1.0, 0.375, 1.0, 0.375, 0.5, 0.375, 0.5, 0.375, 1.0, 0.25, 1.0, 0.25, 0.5, 0.4197, 0.4197, 0.25, 0.49, 0.08029, 0.4197, 0.01, 0.25, 0.08029, 0.08029, 0.25, 0.01, 0.4197, 0.08029, 0.49, 0.25, 0.25, 0.5, 0.25, 1.0, 0.125, 1.0, 0.125, 0.5, 0.125, 0.5, 0.125, 1.0, 0.0, 1.0, 0.0, 0.5, 0.75, 0.49, 0.9197, 0.4197, 0.99, 0.25, 0.9197, 0.08029, 0.75, 0.01, 0.5803, 0.08029, 0.51, 0.25, 0.5803, 0.4197])
me_cilindro_002.update()
me_cilindro_003 = bpy.data.meshes.new('Cilindro.003')
me_cilindro_003.from_pydata([(0.0, 1.0, -1.0), (0.0, 0.7225, 1.0), (0.7071, 0.7071, -1.0), (0.5109, 0.5109, 1.0), (1.0, 0.0, -1.0), (0.7225, -1.323e-07, 1.0), (0.7071, -0.7071, -1.0), (0.5109, -0.5109, 1.0), (0.0, -1.0, -1.0), (0.0, -0.7225, 1.0), (-0.7071, -0.7071, -1.0), (-0.5109, -0.5109, 1.0), (-1.0, 0.0, -1.0), (-0.7225, -1.323e-07, 1.0), (-0.7071, 0.7071, -1.0), (-0.5109, 0.5109, 1.0)], [], [(0, 1, 3, 2), (2, 3, 5, 4), (4, 5, 7, 6), (6, 7, 9, 8), (8, 9, 11, 10), (10, 11, 13, 12), (3, 1, 15, 13, 11, 9, 7, 5), (12, 13, 15, 14), (14, 15, 1, 0), (0, 2, 4, 6, 8, 10, 12, 14)])
_uv = me_cilindro_003.uv_layers.new(name='MapaUV')
_uv.uv.foreach_set('vector', [1.0, 0.5, 1.0, 1.0, 0.875, 1.0, 0.875, 0.5, 0.875, 0.5, 0.875, 1.0, 0.75, 1.0, 0.75, 0.5, 0.75, 0.5, 0.75, 1.0, 0.625, 1.0, 0.625, 0.5, 0.625, 0.5, 0.625, 1.0, 0.5, 1.0, 0.5, 0.5, 0.5, 0.5, 0.5, 1.0, 0.375, 1.0, 0.375, 0.5, 0.375, 0.5, 0.375, 1.0, 0.25, 1.0, 0.25, 0.5, 0.4197, 0.4197, 0.25, 0.49, 0.08029, 0.4197, 0.01, 0.25, 0.08029, 0.08029, 0.25, 0.01, 0.4197, 0.08029, 0.49, 0.25, 0.25, 0.5, 0.25, 1.0, 0.125, 1.0, 0.125, 0.5, 0.125, 0.5, 0.125, 1.0, 0.0, 1.0, 0.0, 0.5, 0.75, 0.49, 0.9197, 0.4197, 0.99, 0.25, 0.9197, 0.08029, 0.75, 0.01, 0.5803, 0.08029, 0.51, 0.25, 0.5803, 0.4197])
me_cilindro_003.update()
me_plano = bpy.data.meshes.new('Plano')
me_plano.from_pydata([(-1.0, -1.0, 0.0), (1.0, -1.0, 0.0), (-1.0, 1.0, 0.0), (1.0, 1.0, 0.0), (-0.8933, 0.8933, 0.05767), (-0.8933, -0.8933, 0.05767), (0.8933, -0.8933, 0.05767), (0.8933, 0.8933, 0.05767)], [], [(0, 2, 3, 1), (5, 6, 7, 4), (0, 1, 6, 5), (1, 3, 7, 6), (2, 0, 5, 4), (3, 2, 4, 7)])
_uv = me_plano.uv_layers.new(name='MapaUV')
_uv.uv.foreach_set('vector', [0.0, 0.0, 0.0, 1.0, 1.0, 1.0, 1.0, 0.0, 0.0, 0.0, 1.0, 0.0, 1.0, 1.0, 0.0, 1.0, 0.0, 0.0, 1.0, 0.0, 1.0, 0.0, 0.0, 0.0, 1.0, 0.0, 1.0, 1.0, 1.0, 1.0, 1.0, 0.0, 0.0, 1.0, 0.0, 0.0, 0.0, 0.0, 0.0, 1.0, 1.0, 1.0, 0.0, 1.0, 0.0, 1.0, 1.0, 1.0])
me_plano.update()
me_cubo_001 = bpy.data.meshes.new('Cubo.001')
me_cubo_001.from_pydata([(-0.09698, 0.5741, 0.6801), (-0.09698, 0.5741, 0.6983), (-0.01435, 0.7428, 0.6801), (-0.01435, 0.7428, 0.6983), (0.09909, 0.5741, 0.6801), (0.09909, 0.5741, 0.6983), (0.09909, 0.7801, 0.6801), (0.09909, 0.7801, 0.6983), (-0.04789, 0.7148, 0.6801), (-0.08251, 0.6494, 0.6801), (-0.08251, 0.6494, 0.6983), (-0.04789, 0.7148, 0.6983), (0.06765, 0.649, 0.6801), (0.05141, 0.7144, 0.6801), (0.05141, 0.7144, 0.6983), (0.06765, 0.649, 0.6983), (0.08414, 0.7794, 0.6801), (0.0415, 0.768, 0.6801), (0.0415, 0.768, 0.6983), (0.08414, 0.7794, 0.6983), (-0.03163, 0.5821, 0.6801), (0.03373, 0.5821, 0.6801), (0.03373, 0.5821, 0.6983), (-0.03163, 0.5821, 0.6983), (-0.03163, 0.7148, 0.6983), (0.03373, 0.7148, 0.6983), (-0.03163, 0.6494, 0.6983), (0.03373, 0.6494, 0.6983), (0.03373, 0.7148, 0.6801), (-0.03163, 0.7148, 0.6801), (0.03373, 0.6494, 0.6801), (-0.03163, 0.6494, 0.6801)], [], [(8, 11, 3, 2), (16, 19, 7, 6), (12, 15, 5, 4), (20, 23, 1, 0), (30, 12, 4, 21), (26, 10, 1, 23), (18, 3, 11, 24), (24, 11, 10, 26), (16, 6, 13, 28), (28, 13, 12, 30), (6, 7, 14, 13), (13, 14, 15, 12), (0, 1, 10, 9), (9, 10, 11, 8), (8, 29, 31, 9), (29, 28, 30, 31), (2, 17, 29, 8), (17, 16, 28, 29), (14, 25, 27, 15), (25, 24, 26, 27), (7, 19, 25, 14), (19, 18, 24, 25), (15, 27, 22, 5), (27, 26, 23, 22), (9, 31, 20, 0), (31, 30, 21, 20), (4, 5, 22, 21), (21, 22, 23, 20), (2, 3, 18, 17), (17, 18, 19, 16)])
_uv = me_cubo_001.uv_layers.new(name='MapaUV')
_uv.uv.foreach_set('vector', [0.375, 0.1667, 0.625, 0.1667, 0.625, 0.25, 0.375, 0.25, 0.375, 0.4167, 0.625, 0.4167, 0.625, 0.5, 0.375, 0.5, 0.375, 0.6667, 0.625, 0.6667, 0.625, 0.75, 0.375, 0.75, 0.375, 0.9167, 0.625, 0.9167, 0.625, 1.0, 0.375, 1.0, 0.2917, 0.6667, 0.375, 0.6667, 0.375, 0.75, 0.2917, 0.75, 0.7917, 0.6667, 0.875, 0.6667, 0.875, 0.75, 0.7917, 0.75, 0.7917, 0.5, 0.875, 0.5, 0.875, 0.5833, 0.7917, 0.5833, 0.7917, 0.5833, 0.875, 0.5833, 0.875, 0.6667, 0.7917, 0.6667, 0.2917, 0.5, 0.375, 0.5, 0.375, 0.5833, 0.2917, 0.5833, 0.2917, 0.5833, 0.375, 0.5833, 0.375, 0.6667, 0.2917, 0.6667, 0.375, 0.5, 0.625, 0.5, 0.625, 0.5833, 0.375, 0.5833, 0.375, 0.5833, 0.625, 0.5833, 0.625, 0.6667, 0.375, 0.6667, 0.375, 0.0, 0.625, 0.0, 0.625, 0.08333, 0.375, 0.08333, 0.375, 0.08333, 0.625, 0.08333, 0.625, 0.1667, 0.375, 0.1667, 0.125, 0.5833, 0.2083, 0.5833, 0.2083, 0.6667, 0.125, 0.6667, 0.2083, 0.5833, 0.2917, 0.5833, 0.2917, 0.6667, 0.2083, 0.6667, 0.125, 0.5, 0.2083, 0.5, 0.2083, 0.5833, 0.125, 0.5833, 0.2083, 0.5, 0.2917, 0.5, 0.2917, 0.5833, 0.2083, 0.5833, 0.625, 0.5833, 0.7083, 0.5833, 0.7083, 0.6667, 0.625, 0.6667, 0.7083, 0.5833, 0.7917, 0.5833, 0.7917, 0.6667, 0.7083, 0.6667, 0.625, 0.5, 0.7083, 0.5, 0.7083, 0.5833, 0.625, 0.5833, 0.7083, 0.5, 0.7917, 0.5, 0.7917, 0.5833, 0.7083, 0.5833, 0.625, 0.6667, 0.7083, 0.6667, 0.7083, 0.75, 0.625, 0.75, 0.7083, 0.6667, 0.7917, 0.6667, 0.7917, 0.75, 0.7083, 0.75, 0.125, 0.6667, 0.2083, 0.6667, 0.2083, 0.75, 0.125, 0.75, 0.2083, 0.6667, 0.2917, 0.6667, 0.2917, 0.75, 0.2083, 0.75, 0.375, 0.75, 0.625, 0.75, 0.625, 0.8333, 0.375, 0.8333, 0.375, 0.8333, 0.625, 0.8333, 0.625, 0.9167, 0.375, 0.9167, 0.375, 0.25, 0.625, 0.25, 0.625, 0.3333, 0.375, 0.3333, 0.375, 0.3333, 0.625, 0.3333, 0.625, 0.4167, 0.375, 0.4167])
me_cubo_001.update()
me_cilindro_001 = bpy.data.meshes.new('Cilindro.001')
me_cilindro_001.from_pydata([(0.0, 1.0, -1.0), (0.0, 1.0, 1.0), (0.1253, 0.9921, -1.0), (0.1253, 0.9921, 1.0), (0.2487, 0.9686, -1.0), (0.2487, 0.9686, 1.0), (0.3681, 0.9298, -1.0), (0.3681, 0.9298, 1.0), (0.4818, 0.8763, -1.0), (0.4818, 0.8763, 1.0), (0.5878, 0.809, -1.0), (0.5878, 0.809, 1.0), (0.6845, 0.729, -1.0), (0.6845, 0.729, 1.0), (0.7705, 0.6374, -1.0), (0.7705, 0.6374, 1.0), (0.8443, 0.5358, -1.0), (0.8443, 0.5358, 1.0), (0.9048, 0.4258, -1.0), (0.9048, 0.4258, 1.0), (0.9511, 0.309, -1.0), (0.9511, 0.309, 1.0), (0.9823, 0.1874, -1.0), (0.9823, 0.1874, 1.0), (0.998, 0.06279, -1.0), (0.998, 0.06279, 1.0), (0.998, -0.06279, -1.0), (0.998, -0.06279, 1.0), (0.9823, -0.1874, -1.0), (0.9823, -0.1874, 1.0), (0.9511, -0.309, -1.0), (0.9511, -0.309, 1.0), (0.9048, -0.4258, -1.0), (0.9048, -0.4258, 1.0), (0.8443, -0.5358, -1.0), (0.8443, -0.5358, 1.0), (0.7705, -0.6374, -1.0), (0.7705, -0.6374, 1.0), (0.6845, -0.729, -1.0), (0.6845, -0.729, 1.0), (0.5878, -0.809, -1.0), (0.5878, -0.809, 1.0), (0.4818, -0.8763, -1.0), (0.4818, -0.8763, 1.0), (0.3681, -0.9298, -1.0), (0.3681, -0.9298, 1.0), (0.2487, -0.9686, -1.0), (0.2487, -0.9686, 1.0), (0.1253, -0.9921, -1.0), (0.1253, -0.9921, 1.0), (0.0, -1.0, -1.0), (0.0, -1.0, 1.0), (-0.1253, -0.9921, -1.0), (-0.1253, -0.9921, 1.0), (-0.2487, -0.9686, -1.0), (-0.2487, -0.9686, 1.0), (-0.3681, -0.9298, -1.0), (-0.3681, -0.9298, 1.0), (-0.4818, -0.8763, -1.0), (-0.4818, -0.8763, 1.0), (-0.5878, -0.809, -1.0), (-0.5878, -0.809, 1.0), (-0.6845, -0.729, -1.0), (-0.6845, -0.729, 1.0), (-0.7705, -0.6374, -1.0), (-0.7705, -0.6374, 1.0), (-0.8443, -0.5358, -1.0), (-0.8443, -0.5358, 1.0), (-0.9048, -0.4258, -1.0), (-0.9048, -0.4258, 1.0), (-0.9511, -0.309, -1.0), (-0.9511, -0.309, 1.0), (-0.9823, -0.1874, -1.0), (-0.9823, -0.1874, 1.0), (-0.998, -0.06279, -1.0), (-0.998, -0.06279, 1.0), (-0.998, 0.06279, -1.0), (-0.998, 0.06279, 1.0), (-0.9823, 0.1874, -1.0), (-0.9823, 0.1874, 1.0), (-0.9511, 0.309, -1.0), (-0.9511, 0.309, 1.0), (-0.9048, 0.4258, -1.0), (-0.9048, 0.4258, 1.0), (-0.8443, 0.5358, -1.0), (-0.8443, 0.5358, 1.0), (-0.7705, 0.6374, -1.0), (-0.7705, 0.6374, 1.0), (-0.6845, 0.729, -1.0), (-0.6845, 0.729, 1.0), (-0.5878, 0.809, -1.0), (-0.5878, 0.809, 1.0), (-0.4818, 0.8763, -1.0), (-0.4818, 0.8763, 1.0), (-0.3681, 0.9298, -1.0), (-0.3681, 0.9298, 1.0), (-0.2487, 0.9686, -1.0), (-0.2487, 0.9686, 1.0), (-0.1253, 0.9921, -1.0), (-0.1253, 0.9921, 1.0), (1.309e-08, 0.7804, -0.7804), (0.09781, 0.7742, -0.7804), (0.09781, 0.7742, 0.7804), (1.309e-08, 0.7804, 0.7804), (0.1941, 0.7559, -0.7804), (0.1941, 0.7559, 0.7804), (0.2873, 0.7256, -0.7804), (0.2873, 0.7256, 0.7804), (0.376, 0.6839, -0.7804), (0.376, 0.6839, 0.7804), (0.4587, 0.6313, -0.7804), (0.4587, 0.6313, 0.7804), (0.5342, 0.5689, -0.7804), (0.5342, 0.5689, 0.7804), (0.6013, 0.4974, -0.7804), (0.6013, 0.4974, 0.7804), (0.6589, 0.4182, -0.7804), (0.6589, 0.4182, 0.7804), (0.7061, 0.3323, -0.7804), (0.7061, 0.3323, 0.7804), (0.7422, 0.2412, -0.7804), (0.7422, 0.2412, 0.7804), (0.7666, 0.1462, -0.7804), (0.7666, 0.1462, 0.7804), (0.7789, 0.049, -0.7804), (0.7789, 0.049, 0.7804), (0.7789, -0.049, -0.7804), (0.7789, -0.049, 0.7804), (0.7666, -0.1462, -0.7804), (0.7666, -0.1462, 0.7804), (0.7422, -0.2412, -0.7804), (0.7422, -0.2412, 0.7804), (0.7061, -0.3323, -0.7804), (0.7061, -0.3323, 0.7804), (0.6589, -0.4182, -0.7804), (0.6589, -0.4182, 0.7804), (0.6013, -0.4974, -0.7804), (0.6013, -0.4974, 0.7804), (0.5342, -0.5689, -0.7804), (0.5342, -0.5689, 0.7804), (0.4587, -0.6313, -0.7804), (0.4587, -0.6313, 0.7804), (0.376, -0.6839, -0.7804), (0.376, -0.6839, 0.7804), (0.2873, -0.7256, -0.7804), (0.2873, -0.7256, 0.7804), (0.1941, -0.7559, -0.7804), (0.1941, -0.7559, 0.7804), (0.09781, -0.7742, -0.7804), (0.09781, -0.7742, 0.7804), (1.309e-08, -0.7804, -0.7804), (1.309e-08, -0.7804, 0.7804), (-0.09781, -0.7742, -0.7804), (-0.09781, -0.7742, 0.7804), (-0.1941, -0.7559, -0.7804), (-0.1941, -0.7559, 0.7804), (-0.2873, -0.7256, -0.7804), (-0.2873, -0.7256, 0.7804), (-0.376, -0.6839, -0.7804), (-0.376, -0.6839, 0.7804), (-0.4587, -0.6313, -0.7804), (-0.4587, -0.6313, 0.7804), (-0.5342, -0.5689, -0.7804), (-0.5342, -0.5689, 0.7804), (-0.6013, -0.4974, -0.7804), (-0.6013, -0.4974, 0.7804), (-0.6589, -0.4182, -0.7804), (-0.6589, -0.4182, 0.7804), (-0.7061, -0.3323, -0.7804), (-0.7061, -0.3323, 0.7804), (-0.7422, -0.2412, -0.7804), (-0.7422, -0.2412, 0.7804), (-0.7666, -0.1462, -0.7804), (-0.7666, -0.1462, 0.7804), (-0.7789, -0.049, -0.7804), (-0.7789, -0.049, 0.7804), (-0.7789, 0.049, -0.7804), (-0.7789, 0.049, 0.7804), (-0.7666, 0.1462, -0.7804), (-0.7666, 0.1462, 0.7804), (-0.7422, 0.2412, -0.7804), (-0.7422, 0.2412, 0.7804), (-0.7061, 0.3323, -0.7804), (-0.7061, 0.3323, 0.7804), (-0.6589, 0.4182, -0.7804), (-0.6589, 0.4182, 0.7804), (-0.6013, 0.4974, -0.7804), (-0.6013, 0.4974, 0.7804), (-0.5342, 0.5689, -0.7804), (-0.5342, 0.5689, 0.7804), (-0.4587, 0.6313, -0.7804), (-0.4587, 0.6313, 0.7804), (-0.376, 0.6839, -0.7804), (-0.376, 0.6839, 0.7804), (-0.2873, 0.7256, -0.7804), (-0.2873, 0.7256, 0.7804), (-0.1941, 0.7559, -0.7804), (-0.1941, 0.7559, 0.7804), (-0.09781, 0.7742, -0.7804), (-0.09781, 0.7742, 0.7804), (-2.746e-08, 0.04263, -0.04265), (0.005343, 0.0423, -0.04265), (0.005343, 0.0423, 0.04261), (-2.746e-08, 0.04263, 0.04261), (0.0106, 0.04129, -0.04265), (0.0106, 0.04129, 0.04261), (0.01569, 0.03964, -0.04265), (0.01569, 0.03964, 0.04261), (0.02054, 0.03736, -0.04265), (0.02054, 0.03736, 0.04261), (0.02506, 0.03449, -0.04265), (0.02506, 0.03449, 0.04261), (0.02918, 0.03108, -0.04265), (0.02918, 0.03108, 0.04261), (0.03285, 0.02717, -0.04265), (0.03285, 0.02717, 0.04261), (0.036, 0.02284, -0.04265), (0.036, 0.02284, 0.04261), (0.03857, 0.01815, -0.04265), (0.03857, 0.01815, 0.04261), (0.04055, 0.01317, -0.04265), (0.04055, 0.01317, 0.04261), (0.04188, 0.007988, -0.04265), (0.04188, 0.007988, 0.04261), (0.04255, 0.002677, -0.04265), (0.04255, 0.002677, 0.04261), (0.04255, -0.002677, -0.04265), (0.04255, -0.002677, 0.04261), (0.04188, -0.007988, -0.04265), (0.04188, -0.007988, 0.04261), (0.04055, -0.01317, -0.04265), (0.04055, -0.01317, 0.04261), (0.03857, -0.01815, -0.04265), (0.03857, -0.01815, 0.04261), (0.036, -0.02284, -0.04265), (0.036, -0.02284, 0.04261), (0.03285, -0.02717, -0.04265), (0.03285, -0.02717, 0.04261), (0.02918, -0.03108, -0.04265), (0.02918, -0.03108, 0.04261), (0.02506, -0.03449, -0.04265), (0.02506, -0.03449, 0.04261), (0.02054, -0.03736, -0.04265), (0.02054, -0.03736, 0.04261), (0.01569, -0.03964, -0.04265), (0.01569, -0.03964, 0.04261), (0.0106, -0.04129, -0.04265), (0.0106, -0.04129, 0.04261), (0.005343, -0.0423, -0.04265), (0.005343, -0.0423, 0.04261), (-2.746e-08, -0.04263, -0.04265), (-2.746e-08, -0.04263, 0.04261), (-0.005343, -0.0423, -0.04265), (-0.005343, -0.0423, 0.04261), (-0.0106, -0.04129, -0.04265), (-0.0106, -0.04129, 0.04261), (-0.01569, -0.03964, -0.04265), (-0.01569, -0.03964, 0.04261), (-0.02054, -0.03736, -0.04265), (-0.02054, -0.03736, 0.04261), (-0.02506, -0.03449, -0.04265), (-0.02506, -0.03449, 0.04261), (-0.02918, -0.03108, -0.04265), (-0.02918, -0.03108, 0.04261), (-0.03285, -0.02717, -0.04265), (-0.03285, -0.02717, 0.04261), (-0.036, -0.02284, -0.04265), (-0.036, -0.02284, 0.04261), (-0.03857, -0.01815, -0.04265), (-0.03857, -0.01815, 0.04261), (-0.04055, -0.01317, -0.04265), (-0.04055, -0.01317, 0.04261), (-0.04188, -0.007988, -0.04265), (-0.04188, -0.007988, 0.04261), (-0.04255, -0.002677, -0.04265), (-0.04255, -0.002677, 0.04261), (-0.04255, 0.002677, -0.04265), (-0.04255, 0.002677, 0.04261), (-0.04188, 0.007988, -0.04265), (-0.04188, 0.007988, 0.04261), (-0.04055, 0.01317, -0.04265), (-0.04055, 0.01317, 0.04261), (-0.03857, 0.01815, -0.04265), (-0.03857, 0.01815, 0.04261), (-0.036, 0.02284, -0.04265), (-0.036, 0.02284, 0.04261), (-0.03285, 0.02717, -0.04265), (-0.03285, 0.02717, 0.04261), (-0.02918, 0.03108, -0.04265), (-0.02918, 0.03108, 0.04261), (-0.02506, 0.03449, -0.04265), (-0.02506, 0.03449, 0.04261), (-0.02054, 0.03736, -0.04265), (-0.02054, 0.03736, 0.04261), (-0.01569, 0.03964, -0.04265), (-0.01569, 0.03964, 0.04261), (-0.0106, 0.04129, -0.04265), (-0.0106, 0.04129, 0.04261), (-0.005343, 0.0423, -0.04265), (-0.005343, 0.0423, 0.04261), (0.3171, 0.2623, 0.4115), (0.3475, 0.2205, 0.4115), (-0.3475, -0.2205, 0.4115), (-0.3723, -0.1752, 0.4115), (0.3723, 0.1752, 0.4115), (-0.3914, -0.1272, 0.4115), (0.3914, 0.1272, 0.4115), (-0.4042, -0.07711, 0.4115), (0.4042, 0.07711, 0.4115), (-0.4107, -0.02584, 0.4115), (0.4107, 0.02584, 0.4115), (-0.4107, 0.02584, 0.4115), (0.4107, -0.02584, 0.4115), (-0.4042, 0.07711, 0.4115), (0.4042, -0.07711, 0.4115), (-0.3914, 0.1272, 0.4115), (0.3914, -0.1272, 0.4115), (-0.3723, 0.1752, 0.4115), (0.3723, -0.1752, 0.4115), (-0.3475, 0.2205, 0.4115), (0.3475, -0.2205, 0.4115), (-0.3171, 0.2623, 0.4115), (0.3171, -0.2623, 0.4115), (-0.2817, 0.3, 0.4115), (0.2817, -0.3, 0.4115), (-0.2419, 0.3329, 0.4115), (0.2419, -0.3329, 0.4115), (-0.1982, 0.3606, 0.4115), (0.1982, -0.3606, 0.4115), (-0.1515, 0.3826, 0.4115), (0.1515, -0.3826, 0.4115), (-0.1023, 0.3986, 0.4115), (0.1023, -0.3986, 0.4115), (-0.05158, 0.4083, 0.4115), (0.05158, -0.4083, 0.4115), (-7.185e-09, 0.4115, 0.4115), (-7.185e-09, -0.4115, 0.4115), (-0.05158, -0.4083, 0.4115), (0.05158, 0.4083, 0.4115), (-0.1023, -0.3986, 0.4115), (0.1023, 0.3986, 0.4115), (-0.1515, -0.3826, 0.4115), (0.1515, 0.3826, 0.4115), (-0.1982, -0.3606, 0.4115), (0.1982, 0.3606, 0.4115), (-0.2419, -0.3329, 0.4115), (0.2419, 0.3329, 0.4115), (-0.2817, -0.3, 0.4115), (0.2817, 0.3, 0.4115), (-0.3171, -0.2623, 0.4115), (-2.703e-08, 0.03846, 0.3633), (0.004821, 0.03816, 0.3633), (0.004821, 0.03816, 0.4402), (-2.703e-08, 0.03846, 0.4402), (0.009565, 0.03725, 0.3633), (0.009565, 0.03725, 0.4402), (0.01416, 0.03576, 0.3633), (0.01416, 0.03576, 0.4402), (0.01853, 0.03371, 0.3633), (0.01853, 0.03371, 0.4402), (0.02261, 0.03112, 0.3633), (0.02261, 0.03112, 0.4402), (0.02633, 0.02804, 0.3633), (0.02633, 0.02804, 0.4402), (0.02964, 0.02452, 0.3633), (0.02964, 0.02452, 0.4402), (0.03248, 0.02061, 0.3633), (0.03248, 0.02061, 0.4402), (0.0348, 0.01638, 0.3633), (0.0348, 0.01638, 0.4402), (0.03658, 0.01189, 0.3633), (0.03658, 0.01189, 0.4402), (0.03778, 0.007207, 0.3633), (0.03778, 0.007207, 0.4402), (0.03839, 0.002415, 0.3633), (0.03839, 0.002415, 0.4402), (0.03839, -0.002415, 0.3633), (0.03839, -0.002415, 0.4402), (0.03778, -0.007207, 0.3633), (0.03778, -0.007207, 0.4402), (0.03658, -0.01189, 0.3633), (0.03658, -0.01189, 0.4402), (0.0348, -0.01638, 0.3633), (0.0348, -0.01638, 0.4402), (0.03248, -0.02061, 0.3633), (0.03248, -0.02061, 0.4402), (0.02964, -0.02452, 0.3633), (0.02964, -0.02452, 0.4402), (0.02633, -0.02804, 0.3633), (0.02633, -0.02804, 0.4402), (0.02261, -0.03112, 0.3633), (0.02261, -0.03112, 0.4402), (0.01853, -0.03371, 0.3633), (0.01853, -0.03371, 0.4402), (0.01416, -0.03576, 0.3633), (0.01416, -0.03576, 0.4402), (0.009565, -0.03725, 0.3633), (0.009565, -0.03725, 0.4402), (0.004821, -0.03816, 0.3633), (0.004821, -0.03816, 0.4402), (-2.703e-08, -0.03846, 0.3633), (-2.703e-08, -0.03846, 0.4402), (-0.004821, -0.03816, 0.3633), (-0.004821, -0.03816, 0.4402), (-0.009565, -0.03725, 0.3633), (-0.009565, -0.03725, 0.4402), (-0.01416, -0.03576, 0.3633), (-0.01416, -0.03576, 0.4402), (-0.01853, -0.03371, 0.3633), (-0.01853, -0.03371, 0.4402), (-0.02261, -0.03112, 0.3633), (-0.02261, -0.03112, 0.4402), (-0.02633, -0.02804, 0.3633), (-0.02633, -0.02804, 0.4402), (-0.02964, -0.02452, 0.3633), (-0.02964, -0.02452, 0.4402), (-0.03248, -0.02061, 0.3633), (-0.03248, -0.02061, 0.4402), (-0.0348, -0.01638, 0.3633), (-0.0348, -0.01638, 0.4402), (-0.03658, -0.01189, 0.3633), (-0.03658, -0.01189, 0.4402), (-0.03778, -0.007207, 0.3633), (-0.03778, -0.007207, 0.4402), (-0.03839, -0.002415, 0.3633), (-0.03839, -0.002415, 0.4402), (-0.03839, 0.002415, 0.3633), (-0.03839, 0.002415, 0.4402), (-0.03778, 0.007207, 0.3633), (-0.03778, 0.007207, 0.4402), (-0.03658, 0.01189, 0.3633), (-0.03658, 0.01189, 0.4402), (-0.0348, 0.01638, 0.3633), (-0.0348, 0.01638, 0.4402), (-0.03248, 0.02061, 0.3633), (-0.03248, 0.02061, 0.4402), (-0.02964, 0.02452, 0.3633), (-0.02964, 0.02452, 0.4402), (-0.02633, 0.02804, 0.3633), (-0.02633, 0.02804, 0.4402), (-0.02261, 0.03112, 0.3633), (-0.02261, 0.03112, 0.4402), (-0.01853, 0.03371, 0.3633), (-0.01853, 0.03371, 0.4402), (-0.01416, 0.03576, 0.3633), (-0.01416, 0.03576, 0.4402), (-0.009565, 0.03725, 0.3633), (-0.009565, 0.03725, 0.4402), (-0.004821, 0.03816, 0.3633), (-0.004821, 0.03816, 0.4402), (0.2861, 0.2367, 0.773), (0.3135, 0.1989, 0.773), (-0.3135, -0.1989, 0.773), (-0.3359, -0.1581, 0.773), (0.3359, 0.1581, 0.773), (-0.3531, -0.1147, 0.773), (0.3531, 0.1147, 0.773), (-0.3647, -0.06957, 0.773), (0.3647, 0.06957, 0.773), (-0.3705, -0.02331, 0.773), (0.3705, 0.02331, 0.773), (-0.3705, 0.02331, 0.773), (0.3705, -0.02331, 0.773), (-0.3647, 0.06957, 0.773), (0.3647, -0.06957, 0.773), (-0.3531, 0.1147, 0.773), (0.3531, -0.1147, 0.773), (-0.3359, 0.1581, 0.773), (0.3359, -0.1581, 0.773), (-0.3135, 0.1989, 0.773), (0.3135, -0.1989, 0.773), (-0.2861, 0.2367, 0.773), (0.2861, -0.2367, 0.773), (-0.2542, 0.2706, 0.773), (0.2542, -0.2706, 0.773), (-0.2182, 0.3004, 0.773), (0.2182, -0.3004, 0.773), (-0.1789, 0.3253, 0.773), (0.1789, -0.3253, 0.773), (-0.1367, 0.3452, 0.773), (0.1367, -0.3452, 0.773), (-0.09233, 0.3596, 0.773), (0.09233, -0.3596, 0.773), (-0.04653, 0.3683, 0.773), (0.04653, -0.3683, 0.773), (-8.735e-09, 0.3713, 0.773), (-8.735e-09, -0.3713, 0.773), (-0.04653, -0.3683, 0.773), (0.04653, 0.3683, 0.773), (-0.09233, -0.3596, 0.773), (0.09233, 0.3596, 0.773), (-0.1367, -0.3452, 0.773), (0.1367, 0.3452, 0.773), (-0.1789, -0.3253, 0.773), (0.1789, 0.3253, 0.773), (-0.2182, -0.3004, 0.773), (0.2182, 0.3004, 0.773), (-0.2542, -0.2706, 0.773), (0.2542, 0.2706, 0.773), (-0.2861, -0.2367, 0.773)], [], [(0, 1, 3, 2), (2, 3, 5, 4), (4, 5, 7, 6), (6, 7, 9, 8), (8, 9, 11, 10), (10, 11, 13, 12), (12, 13, 15, 14), (14, 15, 17, 16), (16, 17, 19, 18), (18, 19, 21, 20), (20, 21, 23, 22), (22, 23, 25, 24), (24, 25, 27, 26), (26, 27, 29, 28), (28, 29, 31, 30), (30, 31, 33, 32), (32, 33, 35, 34), (34, 35, 37, 36), (36, 37, 39, 38), (38, 39, 41, 40), (40, 41, 43, 42), (42, 43, 45, 44), (44, 45, 47, 46), (46, 47, 49, 48), (48, 49, 51, 50), (50, 51, 53, 52), (52, 53, 55, 54), (54, 55, 57, 56), (56, 57, 59, 58), (58, 59, 61, 60), (60, 61, 63, 62), (62, 63, 65, 64), (64, 65, 67, 66), (66, 67, 69, 68), (68, 69, 71, 70), (70, 71, 73, 72), (72, 73, 75, 74), (74, 75, 77, 76), (76, 77, 79, 78), (78, 79, 81, 80), (80, 81, 83, 82), (82, 83, 85, 84), (84, 85, 87, 86), (86, 87, 89, 88), (88, 89, 91, 90), (90, 91, 93, 92), (92, 93, 95, 94), (94, 95, 97, 96), (88, 90, 190, 188), (96, 97, 99, 98), (98, 99, 1, 0), (21, 19, 119, 121), (338, 335, 485, 488), (166, 168, 268, 266), (54, 56, 156, 154), (20, 22, 122, 120), (91, 89, 189, 191), (57, 55, 155, 157), (23, 21, 121, 123), (90, 92, 192, 190), (56, 58, 158, 156), (22, 24, 124, 122), (93, 91, 191, 193), (59, 57, 157, 159), (25, 23, 123, 125), (92, 94, 194, 192), (58, 60, 160, 158), (24, 26, 126, 124), (95, 93, 193, 195), (61, 59, 159, 161), (27, 25, 125, 127), (94, 96, 196, 194), (60, 62, 162, 160), (26, 28, 128, 126), (97, 95, 195, 197), (63, 61, 161, 163), (29, 27, 127, 129), (96, 98, 198, 196), (62, 64, 164, 162), (28, 30, 130, 128), (99, 97, 197, 199), (65, 63, 163, 165), (31, 29, 129, 131), (98, 0, 100, 198), (64, 66, 166, 164), (30, 32, 132, 130), (1, 99, 199, 103), (67, 65, 165, 167), (33, 31, 131, 133), (66, 68, 168, 166), (32, 34, 134, 132), (69, 67, 167, 169), (35, 33, 133, 135), (0, 2, 101, 100), (68, 70, 170, 168), (34, 36, 136, 134), (3, 1, 103, 102), (71, 69, 169, 171), (37, 35, 135, 137), (70, 72, 172, 170), (36, 38, 138, 136), (2, 4, 104, 101), (73, 71, 171, 173), (39, 37, 137, 139), (5, 3, 102, 105), (72, 74, 174, 172), (38, 40, 140, 138), (4, 6, 106, 104), (75, 73, 173, 175), (41, 39, 139, 141), (7, 5, 105, 107), (74, 76, 176, 174), (40, 42, 142, 140), (6, 8, 108, 106), (77, 75, 175, 177), (43, 41, 141, 143), (9, 7, 107, 109), (76, 78, 178, 176), (42, 44, 144, 142), (8, 10, 110, 108), (79, 77, 177, 179), (45, 43, 143, 145), (11, 9, 109, 111), (78, 80, 180, 178), (44, 46, 146, 144), (10, 12, 112, 110), (81, 79, 179, 181), (47, 45, 145, 147), (13, 11, 111, 113), (80, 82, 182, 180), (46, 48, 148, 146), (12, 14, 114, 112), (83, 81, 181, 183), (49, 47, 147, 149), (15, 13, 113, 115), (82, 84, 184, 182), (48, 50, 150, 148), (14, 16, 116, 114), (85, 83, 183, 185), (51, 49, 149, 151), (17, 15, 115, 117), (84, 86, 186, 184), (50, 52, 152, 150), (16, 18, 118, 116), (87, 85, 185, 187), (53, 51, 151, 153), (19, 17, 117, 119), (86, 88, 188, 186), (52, 54, 154, 152), (18, 20, 120, 118), (89, 87, 187, 189), (55, 53, 153, 155), (257, 259, 409, 407), (116, 118, 218, 216), (168, 170, 270, 268), (205, 207, 357, 355), (339, 337, 487, 489), (118, 120, 220, 218), (170, 172, 272, 270), (256, 258, 408, 406), (204, 206, 356, 354), (120, 122, 222, 220), (172, 174, 274, 272), (340, 338, 488, 490), (255, 257, 407, 405), (122, 124, 224, 222), (174, 176, 276, 274), (202, 205, 355, 352), (341, 339, 489, 491), (124, 126, 226, 224), (176, 178, 278, 276), (254, 256, 406, 404), (201, 204, 354, 351), (126, 128, 228, 226), (178, 180, 280, 278), (342, 340, 490, 492), (253, 255, 405, 403), (128, 130, 230, 228), (180, 182, 282, 280), (203, 202, 352, 353), (343, 341, 491, 493), (130, 132, 232, 230), (182, 184, 284, 282), (252, 254, 404, 402), (200, 201, 351, 350), (132, 134, 234, 232), (184, 186, 286, 284), (344, 342, 492, 494), (251, 253, 403, 401), (134, 136, 236, 234), (186, 188, 288, 286), (345, 343, 493, 495), (250, 252, 402, 400), (136, 138, 238, 236), (188, 190, 290, 288), (346, 344, 494, 496), (249, 251, 401, 399), (138, 140, 240, 238), (190, 192, 292, 290), (347, 345, 495, 497), (248, 250, 400, 398), (140, 142, 242, 240), (192, 194, 294, 292), (299, 203, 353, 449), (348, 346, 496, 498), (142, 144, 244, 242), (194, 196, 296, 294), (247, 249, 399, 397), (298, 200, 350, 448), (144, 146, 246, 244), (196, 198, 298, 296), (349, 347, 497, 499), (246, 248, 398, 396), (146, 148, 248, 246), (198, 100, 200, 298), (297, 299, 449, 447), (300, 348, 498, 450), (148, 150, 250, 248), (245, 247, 397, 395), (150, 152, 252, 250), (296, 298, 448, 446), (100, 101, 201, 200), (152, 154, 254, 252), (302, 349, 499, 452), (244, 246, 396, 394), (101, 104, 204, 201), (154, 156, 256, 254), (295, 297, 447, 445), (243, 245, 395, 393), (104, 106, 206, 204), (156, 158, 258, 256), (294, 296, 446, 444), (242, 244, 394, 392), (106, 108, 208, 206), (158, 160, 260, 258), (301, 300, 450, 451), (293, 295, 445, 443), (108, 110, 210, 208), (160, 162, 262, 260), (241, 243, 393, 391), (303, 302, 452, 453), (110, 112, 212, 210), (162, 164, 264, 262), (292, 294, 444, 442), (240, 242, 392, 390), (112, 114, 214, 212), (164, 166, 266, 264), (304, 301, 451, 454), (291, 293, 443, 441), (114, 116, 216, 214), (167, 165, 349, 302), (115, 113, 348, 300), (165, 163, 347, 349), (113, 111, 346, 348), (163, 161, 345, 347), (111, 109, 344, 346), (161, 159, 343, 345), (109, 107, 342, 344), (159, 157, 341, 343), (107, 105, 340, 342), (157, 155, 339, 341), (105, 102, 338, 340), (155, 153, 337, 339), (102, 103, 335, 338), (153, 151, 336, 337), (151, 149, 334, 336), (103, 199, 333, 335), (149, 147, 332, 334), (199, 197, 331, 333), (147, 145, 330, 332), (197, 195, 329, 331), (145, 143, 328, 330), (195, 193, 327, 329), (143, 141, 326, 328), (193, 191, 325, 327), (141, 139, 324, 326), (191, 189, 323, 325), (139, 137, 322, 324), (189, 187, 321, 323), (137, 135, 320, 322), (187, 185, 319, 321), (135, 133, 318, 320), (185, 183, 317, 319), (133, 131, 316, 318), (183, 181, 315, 317), (131, 129, 314, 316), (181, 179, 313, 315), (129, 127, 312, 314), (179, 177, 311, 313), (127, 125, 310, 312), (177, 175, 309, 311), (125, 123, 308, 310), (175, 173, 307, 309), (123, 121, 306, 308), (173, 171, 305, 307), (121, 119, 304, 306), (171, 169, 303, 305), (119, 117, 301, 304), (169, 167, 302, 303), (117, 115, 300, 301), (451, 450, 365, 367), (453, 452, 417, 419), (454, 451, 367, 369), (455, 453, 419, 421), (456, 454, 369, 371), (457, 455, 421, 423), (458, 456, 371, 373), (459, 457, 423, 425), (460, 458, 373, 375), (461, 459, 425, 427), (462, 460, 375, 377), (463, 461, 427, 429), (464, 462, 377, 379), (465, 463, 429, 431), (466, 464, 379, 381), (467, 465, 431, 433), (468, 466, 381, 383), (469, 467, 433, 435), (470, 468, 383, 385), (471, 469, 435, 437), (472, 470, 385, 387), (473, 471, 437, 439), (474, 472, 387, 389), (475, 473, 439, 441), (476, 474, 389, 391), (477, 475, 441, 443), (478, 476, 391, 393), (479, 477, 443, 445), (480, 478, 393, 395), (481, 479, 445, 447), (482, 480, 395, 397), (483, 481, 447, 449), (484, 482, 397, 399), (485, 483, 449, 353), (486, 484, 399, 401), (487, 486, 401, 403), (488, 485, 353, 352), (489, 487, 403, 405), (490, 488, 352, 355), (491, 489, 405, 407), (492, 490, 355, 357), (493, 491, 407, 409), (494, 492, 357, 359), (495, 493, 409, 411), (496, 494, 359, 361), (497, 495, 411, 413), (498, 496, 361, 363), (499, 497, 413, 415), (450, 498, 363, 365), (452, 499, 415, 417), (206, 208, 358, 356), (258, 260, 410, 408), (337, 336, 486, 487), (207, 209, 359, 357), (259, 261, 411, 409), (336, 334, 484, 486), (208, 210, 360, 358), (260, 262, 412, 410), (335, 333, 483, 485), (209, 211, 361, 359), (261, 263, 413, 411), (334, 332, 482, 484), (210, 212, 362, 360), (262, 264, 414, 412), (333, 331, 481, 483), (211, 213, 363, 361), (263, 265, 415, 413), (332, 330, 480, 482), (212, 214, 364, 362), (264, 266, 416, 414), (331, 329, 479, 481), (213, 215, 365, 363), (265, 267, 417, 415), (330, 328, 478, 480), (214, 216, 366, 364), (266, 268, 418, 416), (329, 327, 477, 479), (215, 217, 367, 365), (267, 269, 419, 417), (328, 326, 476, 478), (216, 218, 368, 366), (268, 270, 420, 418), (327, 325, 475, 477), (217, 219, 369, 367), (269, 271, 421, 419), (326, 324, 474, 476), (218, 220, 370, 368), (270, 272, 422, 420), (325, 323, 473, 475), (219, 221, 371, 369), (271, 273, 423, 421), (324, 322, 472, 474), (220, 222, 372, 370), (272, 274, 424, 422), (323, 321, 471, 473), (221, 223, 373, 371), (273, 275, 425, 423), (322, 320, 470, 472), (222, 224, 374, 372), (274, 276, 426, 424), (321, 319, 469, 471), (223, 225, 375, 373), (275, 277, 427, 425), (320, 318, 468, 470), (224, 226, 376, 374), (276, 278, 428, 426), (319, 317, 467, 469), (225, 227, 377, 375), (277, 279, 429, 427), (318, 316, 466, 468), (226, 228, 378, 376), (278, 280, 430, 428), (317, 315, 465, 467), (227, 229, 379, 377), (279, 281, 431, 429), (316, 314, 464, 466), (228, 230, 380, 378), (280, 282, 432, 430), (315, 313, 463, 465), (229, 231, 381, 379), (281, 283, 433, 431), (314, 312, 462, 464), (230, 232, 382, 380), (282, 284, 434, 432), (313, 311, 461, 463), (231, 233, 383, 381), (283, 285, 435, 433), (312, 310, 460, 462), (232, 234, 384, 382), (284, 286, 436, 434), (311, 309, 459, 461), (233, 235, 385, 383), (285, 287, 437, 435), (310, 308, 458, 460), (234, 236, 386, 384), (286, 288, 438, 436), (309, 307, 457, 459), (235, 237, 387, 385), (287, 289, 439, 437), (308, 306, 456, 458), (236, 238, 388, 386), (288, 290, 440, 438), (307, 305, 455, 457), (237, 239, 389, 387), (289, 291, 441, 439), (306, 304, 454, 456), (238, 240, 390, 388), (290, 292, 442, 440), (305, 303, 453, 455), (239, 241, 391, 389)])
_uv = me_cilindro_001.uv_layers.new(name='MapaUV')
_uv.uv.foreach_set('vector', [1.0, 0.5, 1.0, 1.0, 0.98, 1.0, 0.98, 0.5, 0.98, 0.5, 0.98, 1.0, 0.96, 1.0, 0.96, 0.5, 0.96, 0.5, 0.96, 1.0, 0.94, 1.0, 0.94, 0.5, 0.94, 0.5, 0.94, 1.0, 0.92, 1.0, 0.92, 0.5, 0.92, 0.5, 0.92, 1.0, 0.9, 1.0, 0.9, 0.5, 0.9, 0.5, 0.9, 1.0, 0.88, 1.0, 0.88, 0.5, 0.88, 0.5, 0.88, 1.0, 0.86, 1.0, 0.86, 0.5, 0.86, 0.5, 0.86, 1.0, 0.84, 1.0, 0.84, 0.5, 0.84, 0.5, 0.84, 1.0, 0.82, 1.0, 0.82, 0.5, 0.82, 0.5, 0.82, 1.0, 0.8, 1.0, 0.8, 0.5, 0.8, 0.5, 0.8, 1.0, 0.78, 1.0, 0.78, 0.5, 0.78, 0.5, 0.78, 1.0, 0.76, 1.0, 0.76, 0.5, 0.76, 0.5, 0.76, 1.0, 0.74, 1.0, 0.74, 0.5, 0.74, 0.5, 0.74, 1.0, 0.72, 1.0, 0.72, 0.5, 0.72, 0.5, 0.72, 1.0, 0.7, 1.0, 0.7, 0.5, 0.7, 0.5, 0.7, 1.0, 0.68, 1.0, 0.68, 0.5, 0.68, 0.5, 0.68, 1.0, 0.66, 1.0, 0.66, 0.5, 0.66, 0.5, 0.66, 1.0, 0.64, 1.0, 0.64, 0.5, 0.64, 0.5, 0.64, 1.0, 0.62, 1.0, 0.62, 0.5, 0.62, 0.5, 0.62, 1.0, 0.6, 1.0, 0.6, 0.5, 0.6, 0.5, 0.6, 1.0, 0.58, 1.0, 0.58, 0.5, 0.58, 0.5, 0.58, 1.0, 0.56, 1.0, 0.56, 0.5, 0.56, 0.5, 0.56, 1.0, 0.54, 1.0, 0.54, 0.5, 0.54, 0.5, 0.54, 1.0, 0.52, 1.0, 0.52, 0.5, 0.52, 0.5, 0.52, 1.0, 0.5, 1.0, 0.5, 0.5, 0.5, 0.5, 0.5, 1.0, 0.48, 1.0, 0.48, 0.5, 0.48, 0.5, 0.48, 1.0, 0.46, 1.0, 0.46, 0.5, 0.46, 0.5, 0.46, 1.0, 0.44, 1.0, 0.44, 0.5, 0.44, 0.5, 0.44, 1.0, 0.42, 1.0, 0.42, 0.5, 0.42, 0.5, 0.42, 1.0, 0.4, 1.0, 0.4, 0.5, 0.4, 0.5, 0.4, 1.0, 0.38, 1.0, 0.38, 0.5, 0.38, 0.5, 0.38, 1.0, 0.36, 1.0, 0.36, 0.5, 0.36, 0.5, 0.36, 1.0, 0.34, 1.0, 0.34, 0.5, 0.34, 0.5, 0.34, 1.0, 0.32, 1.0, 0.32, 0.5, 0.32, 0.5, 0.32, 1.0, 0.3, 1.0, 0.3, 0.5, 0.3, 0.5, 0.3, 1.0, 0.28, 1.0, 0.28, 0.5, 0.28, 0.5, 0.28, 1.0, 0.26, 1.0, 0.26, 0.5, 0.26, 0.5, 0.26, 1.0, 0.24, 1.0, 0.24, 0.5, 0.24, 0.5, 0.24, 1.0, 0.22, 1.0, 0.22, 0.5, 0.22, 0.5, 0.22, 1.0, 0.2, 1.0, 0.2, 0.5, 0.2, 0.5, 0.2, 1.0, 0.18, 1.0, 0.18, 0.5, 0.18, 0.5, 0.18, 1.0, 0.16, 1.0, 0.16, 0.5, 0.16, 0.5, 0.16, 1.0, 0.14, 1.0, 0.14, 0.5, 0.14, 0.5, 0.14, 1.0, 0.12, 1.0, 0.12, 0.5, 0.12, 0.5, 0.12, 1.0, 0.1, 1.0, 0.1, 0.5, 0.1, 0.5, 0.1, 1.0, 0.08, 1.0, 0.08, 0.5, 0.08, 0.5, 0.08, 1.0, 0.06, 1.0, 0.06, 0.5, 0.06, 0.5, 0.06, 1.0, 0.04, 1.0, 0.04, 0.5, 0.12, 0.5, 0.1, 0.5, 0.1, 0.5, 0.12, 0.5, 0.04, 0.5, 0.04, 1.0, 0.02, 1.0, 0.02, 0.5, 0.02, 0.5, 0.02, 1.0, 3.874e-07, 1.0, 3.874e-07, 0.5, 0.8, 1.0, 0.82, 1.0, 0.82, 1.0, 0.8, 1.0, 0.98, 1.0, 1.0, 1.0, 1.0, 1.0, 0.98, 1.0, 0.34, 0.5, 0.32, 0.5, 0.32, 0.5, 0.34, 0.5, 0.46, 0.5, 0.44, 0.5, 0.44, 0.5, 0.46, 0.5, 0.8, 0.5, 0.78, 0.5, 0.78, 0.5, 0.8, 0.5, 0.1, 1.0, 0.12, 1.0, 0.12, 1.0, 0.1, 1.0, 0.44, 1.0, 0.46, 1.0, 0.46, 1.0, 0.44, 1.0, 0.78, 1.0, 0.8, 1.0, 0.8, 1.0, 0.78, 1.0, 0.1, 0.5, 0.08, 0.5, 0.08, 0.5, 0.1, 0.5, 0.44, 0.5, 0.42, 0.5, 0.42, 0.5, 0.44, 0.5, 0.78, 0.5, 0.76, 0.5, 0.76, 0.5, 0.78, 0.5, 0.08, 1.0, 0.1, 1.0, 0.1, 1.0, 0.08, 1.0, 0.42, 1.0, 0.44, 1.0, 0.44, 1.0, 0.42, 1.0, 0.76, 1.0, 0.78, 1.0, 0.78, 1.0, 0.76, 1.0, 0.08, 0.5, 0.06, 0.5, 0.06, 0.5, 0.08, 0.5, 0.42, 0.5, 0.4, 0.5, 0.4, 0.5, 0.42, 0.5, 0.76, 0.5, 0.74, 0.5, 0.74, 0.5, 0.76, 0.5, 0.06, 1.0, 0.08, 1.0, 0.08, 1.0, 0.06, 1.0, 0.4, 1.0, 0.42, 1.0, 0.42, 1.0, 0.4, 1.0, 0.74, 1.0, 0.76, 1.0, 0.76, 1.0, 0.74, 1.0, 0.06, 0.5, 0.04, 0.5, 0.04, 0.5, 0.06, 0.5, 0.4, 0.5, 0.38, 0.5, 0.38, 0.5, 0.4, 0.5, 0.74, 0.5, 0.72, 0.5, 0.72, 0.5, 0.74, 0.5, 0.04, 1.0, 0.06, 1.0, 0.06, 1.0, 0.04, 1.0, 0.38, 1.0, 0.4, 1.0, 0.4, 1.0, 0.38, 1.0, 0.72, 1.0, 0.74, 1.0, 0.74, 1.0, 0.72, 1.0, 0.04, 0.5, 0.02, 0.5, 0.02, 0.5, 0.04, 0.5, 0.38, 0.5, 0.36, 0.5, 0.36, 0.5, 0.38, 0.5, 0.72, 0.5, 0.7, 0.5, 0.7, 0.5, 0.72, 0.5, 0.02, 1.0, 0.04, 1.0, 0.04, 1.0, 0.02, 1.0, 0.36, 1.0, 0.38, 1.0, 0.38, 1.0, 0.36, 1.0, 0.7, 1.0, 0.72, 1.0, 0.72, 1.0, 0.7, 1.0, 0.02, 0.5, 3.874e-07, 0.5, 3.874e-07, 0.5, 0.02, 0.5, 0.36, 0.5, 0.34, 0.5, 0.34, 0.5, 0.36, 0.5, 0.7, 0.5, 0.68, 0.5, 0.68, 0.5, 0.7, 0.5, 3.874e-07, 1.0, 0.02, 1.0, 0.02, 1.0, 3.874e-07, 1.0, 0.34, 1.0, 0.36, 1.0, 0.36, 1.0, 0.34, 1.0, 0.68, 1.0, 0.7, 1.0, 0.7, 1.0, 0.68, 1.0, 0.34, 0.5, 0.32, 0.5, 0.32, 0.5, 0.34, 0.5, 0.68, 0.5, 0.66, 0.5, 0.66, 0.5, 0.68, 0.5, 0.32, 1.0, 0.34, 1.0, 0.34, 1.0, 0.32, 1.0, 0.66, 1.0, 0.68, 1.0, 0.68, 1.0, 0.66, 1.0, 1.0, 0.5, 0.98, 0.5, 0.98, 0.5, 1.0, 0.5, 0.32, 0.5, 0.3, 0.5, 0.3, 0.5, 0.32, 0.5, 0.66, 0.5, 0.64, 0.5, 0.64, 0.5, 0.66, 0.5, 0.98, 1.0, 1.0, 1.0, 1.0, 1.0, 0.98, 1.0, 0.3, 1.0, 0.32, 1.0, 0.32, 1.0, 0.3, 1.0, 0.64, 1.0, 0.66, 1.0, 0.66, 1.0, 0.64, 1.0, 0.3, 0.5, 0.28, 0.5, 0.28, 0.5, 0.3, 0.5, 0.64, 0.5, 0.62, 0.5, 0.62, 0.5, 0.64, 0.5, 0.98, 0.5, 0.96, 0.5, 0.96, 0.5, 0.98, 0.5, 0.28, 1.0, 0.3, 1.0, 0.3, 1.0, 0.28, 1.0, 0.62, 1.0, 0.64, 1.0, 0.64, 1.0, 0.62, 1.0, 0.96, 1.0, 0.98, 1.0, 0.98, 1.0, 0.96, 1.0, 0.28, 0.5, 0.26, 0.5, 0.26, 0.5, 0.28, 0.5, 0.62, 0.5, 0.6, 0.5, 0.6, 0.5, 0.62, 0.5, 0.96, 0.5, 0.94, 0.5, 0.94, 0.5, 0.96, 0.5, 0.26, 1.0, 0.28, 1.0, 0.28, 1.0, 0.26, 1.0, 0.6, 1.0, 0.62, 1.0, 0.62, 1.0, 0.6, 1.0, 0.94, 1.0, 0.96, 1.0, 0.96, 1.0, 0.94, 1.0, 0.26, 0.5, 0.24, 0.5, 0.24, 0.5, 0.26, 0.5, 0.6, 0.5, 0.58, 0.5, 0.58, 0.5, 0.6, 0.5, 0.94, 0.5, 0.92, 0.5, 0.92, 0.5, 0.94, 0.5, 0.24, 1.0, 0.26, 1.0, 0.26, 1.0, 0.24, 1.0, 0.58, 1.0, 0.6, 1.0, 0.6, 1.0, 0.58, 1.0, 0.92, 1.0, 0.94, 1.0, 0.94, 1.0, 0.92, 1.0, 0.24, 0.5, 0.22, 0.5, 0.22, 0.5, 0.24, 0.5, 0.58, 0.5, 0.56, 0.5, 0.56, 0.5, 0.58, 0.5, 0.92, 0.5, 0.9, 0.5, 0.9, 0.5, 0.92, 0.5, 0.22, 1.0, 0.24, 1.0, 0.24, 1.0, 0.22, 1.0, 0.56, 1.0, 0.58, 1.0, 0.58, 1.0, 0.56, 1.0, 0.9, 1.0, 0.92, 1.0, 0.92, 1.0, 0.9, 1.0, 0.22, 0.5, 0.2, 0.5, 0.2, 0.5, 0.22, 0.5, 0.56, 0.5, 0.54, 0.5, 0.54, 0.5, 0.56, 0.5, 0.9, 0.5, 0.88, 0.5, 0.88, 0.5, 0.9, 0.5, 0.2, 1.0, 0.22, 1.0, 0.22, 1.0, 0.2, 1.0, 0.54, 1.0, 0.56, 1.0, 0.56, 1.0, 0.54, 1.0, 0.88, 1.0, 0.9, 1.0, 0.9, 1.0, 0.88, 1.0, 0.2, 0.5, 0.18, 0.5, 0.18, 0.5, 0.2, 0.5, 0.54, 0.5, 0.52, 0.5, 0.52, 0.5, 0.54, 0.5, 0.88, 0.5, 0.86, 0.5, 0.86, 0.5, 0.88, 0.5, 0.18, 1.0, 0.2, 1.0, 0.2, 1.0, 0.18, 1.0, 0.52, 1.0, 0.54, 1.0, 0.54, 1.0, 0.52, 1.0, 0.86, 1.0, 0.88, 1.0, 0.88, 1.0, 0.86, 1.0, 0.18, 0.5, 0.16, 0.5, 0.16, 0.5, 0.18, 0.5, 0.52, 0.5, 0.5, 0.5, 0.5, 0.5, 0.52, 0.5, 0.86, 0.5, 0.84, 0.5, 0.84, 0.5, 0.86, 0.5, 0.16, 1.0, 0.18, 1.0, 0.18, 1.0, 0.16, 1.0, 0.5, 1.0, 0.52, 1.0, 0.52, 1.0, 0.5, 1.0, 0.84, 1.0, 0.86, 1.0, 0.86, 1.0, 0.84, 1.0, 0.16, 0.5, 0.14, 0.5, 0.14, 0.5, 0.16, 0.5, 0.5, 0.5, 0.48, 0.5, 0.48, 0.5, 0.5, 0.5, 0.84, 0.5, 0.82, 0.5, 0.82, 0.5, 0.84, 0.5, 0.14, 1.0, 0.16, 1.0, 0.16, 1.0, 0.14, 1.0, 0.48, 1.0, 0.5, 1.0, 0.5, 1.0, 0.48, 1.0, 0.82, 1.0, 0.84, 1.0, 0.84, 1.0, 0.82, 1.0, 0.14, 0.5, 0.12, 0.5, 0.12, 0.5, 0.14, 0.5, 0.48, 0.5, 0.46, 0.5, 0.46, 0.5, 0.48, 0.5, 0.82, 0.5, 0.8, 0.5, 0.8, 0.5, 0.82, 0.5, 0.12, 1.0, 0.14, 1.0, 0.14, 1.0, 0.12, 1.0, 0.46, 1.0, 0.48, 1.0, 0.48, 1.0, 0.46, 1.0, 0.0, 0.0, 0.0, 0.0, 0.0, 0.0, 0.0, 0.0, 0.84, 0.5, 0.82, 0.5, 0.82, 0.5, 0.84, 0.5, 0.32, 0.5, 0.3, 0.5, 0.3, 0.5, 0.32, 0.5, 0.0, 0.0, 0.0, 0.0, 0.0, 0.0, 0.0, 0.0, 0.46, 1.0, 0.48, 1.0, 0.48, 1.0, 0.46, 1.0, 0.82, 0.5, 0.8, 0.5, 0.8, 0.5, 0.82, 0.5, 0.3, 0.5, 0.28, 0.5, 0.28, 0.5, 0.3, 0.5, 0.44, 0.5, 0.42, 0.5, 0.42, 0.5, 0.44, 0.5, 0.96, 0.5, 0.94, 0.5, 0.94, 0.5, 0.96, 0.5, 0.8, 0.5, 0.78, 0.5, 0.78, 0.5, 0.8, 0.5, 0.28, 0.5, 0.26, 0.5, 0.26, 0.5, 0.28, 0.5, 0.96, 1.0, 0.98, 1.0, 0.98, 1.0, 0.96, 1.0, 0.0, 0.0, 0.0, 0.0, 0.0, 0.0, 0.0, 0.0, 0.78, 0.5, 0.76, 0.5, 0.76, 0.5, 0.78, 0.5, 0.26, 0.5, 0.24, 0.5, 0.24, 0.5, 0.26, 0.5, 0.0, 0.0, 0.0, 0.0, 0.0, 0.0, 0.0, 0.0, 0.44, 1.0, 0.46, 1.0, 0.46, 1.0, 0.44, 1.0, 0.76, 0.5, 0.74, 0.5, 0.74, 0.5, 0.76, 0.5, 0.24, 0.5, 0.22, 0.5, 0.22, 0.5, 0.24, 0.5, 0.46, 0.5, 0.44, 0.5, 0.44, 0.5, 0.46, 0.5, 0.98, 0.5, 0.96, 0.5, 0.96, 0.5, 0.98, 0.5, 0.74, 0.5, 0.72, 0.5, 0.72, 0.5, 0.74, 0.5, 0.22, 0.5, 0.2, 0.5, 0.2, 0.5, 0.22, 0.5, 0.94, 1.0, 0.96, 1.0, 0.96, 1.0, 0.94, 1.0, 0.0, 0.0, 0.0, 0.0, 0.0, 0.0, 0.0, 0.0, 0.72, 0.5, 0.7, 0.5, 0.7, 0.5, 0.72, 0.5, 0.2, 0.5, 0.18, 0.5, 0.18, 0.5, 0.2, 0.5, 0.0, 0.0, 0.0, 0.0, 0.0, 0.0, 0.0, 0.0, 0.42, 1.0, 0.44, 1.0, 0.44, 1.0, 0.42, 1.0, 0.7, 0.5, 0.68, 0.5, 0.68, 0.5, 0.7, 0.5, 0.18, 0.5, 0.16, 0.5, 0.16, 0.5, 0.18, 0.5, 0.48, 0.5, 0.46, 0.5, 0.46, 0.5, 0.48, 0.5, 1.0, 0.5, 0.98, 0.5, 0.98, 0.5, 1.0, 0.5, 0.68, 0.5, 0.66, 0.5, 0.66, 0.5, 0.68, 0.5, 0.16, 0.5, 0.14, 0.5, 0.14, 0.5, 0.16, 0.5, 0.92, 1.0, 0.94, 1.0, 0.94, 1.0, 0.92, 1.0, 0.0, 0.0, 0.0, 0.0, 0.0, 0.0, 0.0, 0.0, 0.66, 0.5, 0.64, 0.5, 0.64, 0.5, 0.66, 0.5, 0.14, 0.5, 0.12, 0.5, 0.12, 0.5, 0.14, 0.5, 0.4, 1.0, 0.42, 1.0, 0.42, 1.0, 0.4, 1.0, 0.5, 0.5, 0.48, 0.5, 0.48, 0.5, 0.5, 0.5, 0.64, 0.5, 0.62, 0.5, 0.62, 0.5, 0.64, 0.5, 0.12, 0.5, 0.1, 0.5, 0.1, 0.5, 0.12, 0.5, 0.9, 1.0, 0.92, 1.0, 0.92, 1.0, 0.9, 1.0, 0.0, 0.0, 0.0, 0.0, 0.0, 0.0, 0.0, 0.0, 0.62, 0.5, 0.6, 0.5, 0.6, 0.5, 0.62, 0.5, 0.1, 0.5, 0.08, 0.5, 0.08, 0.5, 0.1, 0.5, 0.38, 1.0, 0.4, 1.0, 0.4, 1.0, 0.38, 1.0, 0.52, 0.5, 0.5, 0.5, 0.5, 0.5, 0.52, 0.5, 0.6, 0.5, 0.58, 0.5, 0.58, 0.5, 0.6, 0.5, 0.08, 0.5, 0.06, 0.5, 0.06, 0.5, 0.08, 0.5, 0.0, 0.0, 0.0, 0.0, 0.0, 0.0, 0.0, 0.0, 0.88, 1.0, 0.9, 1.0, 0.9, 1.0, 0.88, 1.0, 0.58, 0.5, 0.56, 0.5, 0.56, 0.5, 0.58, 0.5, 0.06, 0.5, 0.04, 0.5, 0.04, 0.5, 0.06, 0.5, 0.0, 0.0, 0.0, 0.0, 0.0, 0.0, 0.0, 0.0, 0.02, 0.5, 3.874e-07, 0.5, 3.874e-07, 0.5, 0.02, 0.5, 0.56, 0.5, 0.54, 0.5, 0.54, 0.5, 0.56, 0.5, 0.04, 0.5, 0.02, 0.5, 0.02, 0.5, 0.04, 0.5, 0.36, 1.0, 0.38, 1.0, 0.38, 1.0, 0.36, 1.0, 0.54, 0.5, 0.52, 0.5, 0.52, 0.5, 0.54, 0.5, 0.54, 0.5, 0.52, 0.5, 0.52, 0.5, 0.54, 0.5, 0.02, 0.5, 3.874e-07, 0.5, 3.874e-07, 0.5, 0.02, 0.5, 0.0, 0.0, 0.0, 0.0, 0.0, 0.0, 0.0, 0.0, 0.86, 1.0, 0.88, 1.0, 0.88, 1.0, 0.86, 1.0, 0.52, 0.5, 0.5, 0.5, 0.5, 0.5, 0.52, 0.5, 0.0, 0.0, 0.0, 0.0, 0.0, 0.0, 0.0, 0.0, 0.5, 0.5, 0.48, 0.5, 0.48, 0.5, 0.5, 0.5, 0.04, 0.5, 0.02, 0.5, 0.02, 0.5, 0.04, 0.5, 1.0, 0.5, 0.98, 0.5, 0.98, 0.5, 1.0, 0.5, 0.48, 0.5, 0.46, 0.5, 0.46, 0.5, 0.48, 0.5, 0.34, 1.0, 0.36, 1.0, 0.36, 1.0, 0.34, 1.0, 0.56, 0.5, 0.54, 0.5, 0.54, 0.5, 0.56, 0.5, 0.98, 0.5, 0.96, 0.5, 0.96, 0.5, 0.98, 0.5, 0.46, 0.5, 0.44, 0.5, 0.44, 0.5, 0.46, 0.5, 0.0, 0.0, 0.0, 0.0, 0.0, 0.0, 0.0, 0.0, 0.0, 0.0, 0.0, 0.0, 0.0, 0.0, 0.0, 0.0, 0.96, 0.5, 0.94, 0.5, 0.94, 0.5, 0.96, 0.5, 0.44, 0.5, 0.42, 0.5, 0.42, 0.5, 0.44, 0.5, 0.06, 0.5, 0.04, 0.5, 0.04, 0.5, 0.06, 0.5, 0.58, 0.5, 0.56, 0.5, 0.56, 0.5, 0.58, 0.5, 0.94, 0.5, 0.92, 0.5, 0.92, 0.5, 0.94, 0.5, 0.42, 0.5, 0.4, 0.5, 0.4, 0.5, 0.42, 0.5, 0.84, 1.0, 0.86, 1.0, 0.86, 1.0, 0.84, 1.0, 0.0, 0.0, 0.0, 0.0, 0.0, 0.0, 0.0, 0.0, 0.92, 0.5, 0.9, 0.5, 0.9, 0.5, 0.92, 0.5, 0.4, 0.5, 0.38, 0.5, 0.38, 0.5, 0.4, 0.5, 0.0, 0.0, 0.0, 0.0, 0.0, 0.0, 0.0, 0.0, 0.32, 1.0, 0.34, 1.0, 0.34, 1.0, 0.32, 1.0, 0.9, 0.5, 0.88, 0.5, 0.88, 0.5, 0.9, 0.5, 0.38, 0.5, 0.36, 0.5, 0.36, 0.5, 0.38, 0.5, 0.08, 0.5, 0.06, 0.5, 0.06, 0.5, 0.08, 0.5, 0.6, 0.5, 0.58, 0.5, 0.58, 0.5, 0.6, 0.5, 0.88, 0.5, 0.86, 0.5, 0.86, 0.5, 0.88, 0.5, 0.36, 0.5, 0.34, 0.5, 0.34, 0.5, 0.36, 0.5, 0.82, 1.0, 0.84, 1.0, 0.84, 1.0, 0.82, 1.0, 0.0, 0.0, 0.0, 0.0, 0.0, 0.0, 0.0, 0.0, 0.86, 0.5, 0.84, 0.5, 0.84, 0.5, 0.86, 0.5, 0.34, 1.0, 0.36, 1.0, 0.36, 1.0, 0.34, 1.0, 0.86, 1.0, 0.88, 1.0, 0.88, 1.0, 0.86, 1.0, 0.36, 1.0, 0.38, 1.0, 0.38, 1.0, 0.36, 1.0, 0.88, 1.0, 0.9, 1.0, 0.9, 1.0, 0.88, 1.0, 0.38, 1.0, 0.4, 1.0, 0.4, 1.0, 0.38, 1.0, 0.9, 1.0, 0.92, 1.0, 0.92, 1.0, 0.9, 1.0, 0.4, 1.0, 0.42, 1.0, 0.42, 1.0, 0.4, 1.0, 0.92, 1.0, 0.94, 1.0, 0.94, 1.0, 0.92, 1.0, 0.42, 1.0, 0.44, 1.0, 0.44, 1.0, 0.42, 1.0, 0.94, 1.0, 0.96, 1.0, 0.96, 1.0, 0.94, 1.0, 0.44, 1.0, 0.46, 1.0, 0.46, 1.0, 0.44, 1.0, 0.96, 1.0, 0.98, 1.0, 0.98, 1.0, 0.96, 1.0, 0.46, 1.0, 0.48, 1.0, 0.48, 1.0, 0.46, 1.0, 0.98, 1.0, 1.0, 1.0, 1.0, 1.0, 0.98, 1.0, 0.48, 1.0, 0.5, 1.0, 0.5, 1.0, 0.48, 1.0, 0.5, 1.0, 0.52, 1.0, 0.52, 1.0, 0.5, 1.0, 3.874e-07, 1.0, 0.02, 1.0, 0.02, 1.0, 3.874e-07, 1.0, 0.52, 1.0, 0.54, 1.0, 0.54, 1.0, 0.52, 1.0, 0.02, 1.0, 0.04, 1.0, 0.04, 1.0, 0.02, 1.0, 0.54, 1.0, 0.56, 1.0, 0.56, 1.0, 0.54, 1.0, 0.04, 1.0, 0.06, 1.0, 0.06, 1.0, 0.04, 1.0, 0.56, 1.0, 0.58, 1.0, 0.58, 1.0, 0.56, 1.0, 0.06, 1.0, 0.08, 1.0, 0.08, 1.0, 0.06, 1.0, 0.58, 1.0, 0.6, 1.0, 0.6, 1.0, 0.58, 1.0, 0.08, 1.0, 0.1, 1.0, 0.1, 1.0, 0.08, 1.0, 0.6, 1.0, 0.62, 1.0, 0.62, 1.0, 0.6, 1.0, 0.1, 1.0, 0.12, 1.0, 0.12, 1.0, 0.1, 1.0, 0.62, 1.0, 0.64, 1.0, 0.64, 1.0, 0.62, 1.0, 0.12, 1.0, 0.14, 1.0, 0.14, 1.0, 0.12, 1.0, 0.64, 1.0, 0.66, 1.0, 0.66, 1.0, 0.64, 1.0, 0.14, 1.0, 0.16, 1.0, 0.16, 1.0, 0.14, 1.0, 0.66, 1.0, 0.68, 1.0, 0.68, 1.0, 0.66, 1.0, 0.16, 1.0, 0.18, 1.0, 0.18, 1.0, 0.16, 1.0, 0.68, 1.0, 0.7, 1.0, 0.7, 1.0, 0.68, 1.0, 0.18, 1.0, 0.2, 1.0, 0.2, 1.0, 0.18, 1.0, 0.7, 1.0, 0.72, 1.0, 0.72, 1.0, 0.7, 1.0, 0.2, 1.0, 0.22, 1.0, 0.22, 1.0, 0.2, 1.0, 0.72, 1.0, 0.74, 1.0, 0.74, 1.0, 0.72, 1.0, 0.22, 1.0, 0.24, 1.0, 0.24, 1.0, 0.22, 1.0, 0.74, 1.0, 0.76, 1.0, 0.76, 1.0, 0.74, 1.0, 0.24, 1.0, 0.26, 1.0, 0.26, 1.0, 0.24, 1.0, 0.76, 1.0, 0.78, 1.0, 0.78, 1.0, 0.76, 1.0, 0.26, 1.0, 0.28, 1.0, 0.28, 1.0, 0.26, 1.0, 0.78, 1.0, 0.8, 1.0, 0.8, 1.0, 0.78, 1.0, 0.28, 1.0, 0.3, 1.0, 0.3, 1.0, 0.28, 1.0, 0.8, 1.0, 0.82, 1.0, 0.82, 1.0, 0.8, 1.0, 0.3, 1.0, 0.32, 1.0, 0.32, 1.0, 0.3, 1.0, 0.82, 1.0, 0.84, 1.0, 0.84, 1.0, 0.82, 1.0, 0.32, 1.0, 0.34, 1.0, 0.34, 1.0, 0.32, 1.0, 0.84, 1.0, 0.86, 1.0, 0.86, 1.0, 0.84, 1.0, 0.84, 1.0, 0.86, 1.0, 0.86, 1.0, 0.84, 1.0, 0.32, 1.0, 0.34, 1.0, 0.34, 1.0, 0.32, 1.0, 0.82, 1.0, 0.84, 1.0, 0.84, 1.0, 0.82, 1.0, 0.3, 1.0, 0.32, 1.0, 0.32, 1.0, 0.3, 1.0, 0.8, 1.0, 0.82, 1.0, 0.82, 1.0, 0.8, 1.0, 0.28, 1.0, 0.3, 1.0, 0.3, 1.0, 0.28, 1.0, 0.78, 1.0, 0.8, 1.0, 0.8, 1.0, 0.78, 1.0, 0.26, 1.0, 0.28, 1.0, 0.28, 1.0, 0.26, 1.0, 0.76, 1.0, 0.78, 1.0, 0.78, 1.0, 0.76, 1.0, 0.24, 1.0, 0.26, 1.0, 0.26, 1.0, 0.24, 1.0, 0.74, 1.0, 0.76, 1.0, 0.76, 1.0, 0.74, 1.0, 0.22, 1.0, 0.24, 1.0, 0.24, 1.0, 0.22, 1.0, 0.72, 1.0, 0.74, 1.0, 0.74, 1.0, 0.72, 1.0, 0.2, 1.0, 0.22, 1.0, 0.22, 1.0, 0.2, 1.0, 0.7, 1.0, 0.72, 1.0, 0.72, 1.0, 0.7, 1.0, 0.18, 1.0, 0.2, 1.0, 0.2, 1.0, 0.18, 1.0, 0.68, 1.0, 0.7, 1.0, 0.7, 1.0, 0.68, 1.0, 0.16, 1.0, 0.18, 1.0, 0.18, 1.0, 0.16, 1.0, 0.66, 1.0, 0.68, 1.0, 0.68, 1.0, 0.66, 1.0, 0.14, 1.0, 0.16, 1.0, 0.16, 1.0, 0.14, 1.0, 0.64, 1.0, 0.66, 1.0, 0.66, 1.0, 0.64, 1.0, 0.12, 1.0, 0.14, 1.0, 0.14, 1.0, 0.12, 1.0, 0.62, 1.0, 0.64, 1.0, 0.64, 1.0, 0.62, 1.0, 0.1, 1.0, 0.12, 1.0, 0.12, 1.0, 0.1, 1.0, 0.6, 1.0, 0.62, 1.0, 0.62, 1.0, 0.6, 1.0, 0.08, 1.0, 0.1, 1.0, 0.1, 1.0, 0.08, 1.0, 0.58, 1.0, 0.6, 1.0, 0.6, 1.0, 0.58, 1.0, 0.06, 1.0, 0.08, 1.0, 0.08, 1.0, 0.06, 1.0, 0.56, 1.0, 0.58, 1.0, 0.58, 1.0, 0.56, 1.0, 0.04, 1.0, 0.06, 1.0, 0.06, 1.0, 0.04, 1.0, 0.54, 1.0, 0.56, 1.0, 0.56, 1.0, 0.54, 1.0, 0.02, 1.0, 0.04, 1.0, 0.04, 1.0, 0.02, 1.0, 0.52, 1.0, 0.54, 1.0, 0.54, 1.0, 0.52, 1.0, 3.874e-07, 1.0, 0.02, 1.0, 0.02, 1.0, 3.874e-07, 1.0, 0.5, 1.0, 0.52, 1.0, 0.52, 1.0, 0.5, 1.0, 0.48, 1.0, 0.5, 1.0, 0.5, 1.0, 0.48, 1.0, 0.98, 1.0, 1.0, 1.0, 1.0, 1.0, 0.98, 1.0, 0.46, 1.0, 0.48, 1.0, 0.48, 1.0, 0.46, 1.0, 0.96, 1.0, 0.98, 1.0, 0.98, 1.0, 0.96, 1.0, 0.44, 1.0, 0.46, 1.0, 0.46, 1.0, 0.44, 1.0, 0.94, 1.0, 0.96, 1.0, 0.96, 1.0, 0.94, 1.0, 0.42, 1.0, 0.44, 1.0, 0.44, 1.0, 0.42, 1.0, 0.92, 1.0, 0.94, 1.0, 0.94, 1.0, 0.92, 1.0, 0.4, 1.0, 0.42, 1.0, 0.42, 1.0, 0.4, 1.0, 0.9, 1.0, 0.92, 1.0, 0.92, 1.0, 0.9, 1.0, 0.38, 1.0, 0.4, 1.0, 0.4, 1.0, 0.38, 1.0, 0.88, 1.0, 0.9, 1.0, 0.9, 1.0, 0.88, 1.0, 0.36, 1.0, 0.38, 1.0, 0.38, 1.0, 0.36, 1.0, 0.86, 1.0, 0.88, 1.0, 0.88, 1.0, 0.86, 1.0, 0.34, 1.0, 0.36, 1.0, 0.36, 1.0, 0.34, 1.0, 0.94, 0.5, 0.92, 0.5, 0.92, 0.5, 0.94, 0.5, 0.42, 0.5, 0.4, 0.5, 0.4, 0.5, 0.42, 0.5, 0.48, 1.0, 0.5, 1.0, 0.5, 1.0, 0.48, 1.0, 0.0, 0.0, 0.0, 0.0, 0.0, 0.0, 0.0, 0.0, 0.0, 0.0, 0.0, 0.0, 0.0, 0.0, 0.0, 0.0, 0.5, 1.0, 0.52, 1.0, 0.52, 1.0, 0.5, 1.0, 0.92, 0.5, 0.9, 0.5, 0.9, 0.5, 0.92, 0.5, 0.4, 0.5, 0.38, 0.5, 0.38, 0.5, 0.4, 0.5, 3.874e-07, 1.0, 0.02, 1.0, 0.02, 1.0, 3.874e-07, 1.0, 0.0, 0.0, 0.0, 0.0, 0.0, 0.0, 0.0, 0.0, 0.0, 0.0, 0.0, 0.0, 0.0, 0.0, 0.0, 0.0, 0.52, 1.0, 0.54, 1.0, 0.54, 1.0, 0.52, 1.0, 0.9, 0.5, 0.88, 0.5, 0.88, 0.5, 0.9, 0.5, 0.38, 0.5, 0.36, 0.5, 0.36, 0.5, 0.38, 0.5, 0.02, 1.0, 0.04, 1.0, 0.04, 1.0, 0.02, 1.0, 0.0, 0.0, 0.0, 0.0, 0.0, 0.0, 0.0, 0.0, 0.0, 0.0, 0.0, 0.0, 0.0, 0.0, 0.0, 0.0, 0.54, 1.0, 0.56, 1.0, 0.56, 1.0, 0.54, 1.0, 0.88, 0.5, 0.86, 0.5, 0.86, 0.5, 0.88, 0.5, 0.36, 0.5, 0.34, 0.5, 0.34, 0.5, 0.36, 0.5, 0.04, 1.0, 0.06, 1.0, 0.06, 1.0, 0.04, 1.0, 0.0, 0.0, 0.0, 0.0, 0.0, 0.0, 0.0, 0.0, 0.0, 0.0, 0.0, 0.0, 0.0, 0.0, 0.0, 0.0, 0.56, 1.0, 0.58, 1.0, 0.58, 1.0, 0.56, 1.0, 0.86, 0.5, 0.84, 0.5, 0.84, 0.5, 0.86, 0.5, 0.34, 0.5, 0.32, 0.5, 0.32, 0.5, 0.34, 0.5, 0.06, 1.0, 0.08, 1.0, 0.08, 1.0, 0.06, 1.0, 0.0, 0.0, 0.0, 0.0, 0.0, 0.0, 0.0, 0.0, 0.0, 0.0, 0.0, 0.0, 0.0, 0.0, 0.0, 0.0, 0.58, 1.0, 0.6, 1.0, 0.6, 1.0, 0.58, 1.0, 0.84, 0.5, 0.82, 0.5, 0.82, 0.5, 0.84, 0.5, 0.32, 0.5, 0.3, 0.5, 0.3, 0.5, 0.32, 0.5, 0.08, 1.0, 0.1, 1.0, 0.1, 1.0, 0.08, 1.0, 0.0, 0.0, 0.0, 0.0, 0.0, 0.0, 0.0, 0.0, 0.0, 0.0, 0.0, 0.0, 0.0, 0.0, 0.0, 0.0, 0.6, 1.0, 0.62, 1.0, 0.62, 1.0, 0.6, 1.0, 0.82, 0.5, 0.8, 0.5, 0.8, 0.5, 0.82, 0.5, 0.3, 0.5, 0.28, 0.5, 0.28, 0.5, 0.3, 0.5, 0.1, 1.0, 0.12, 1.0, 0.12, 1.0, 0.1, 1.0, 0.0, 0.0, 0.0, 0.0, 0.0, 0.0, 0.0, 0.0, 0.0, 0.0, 0.0, 0.0, 0.0, 0.0, 0.0, 0.0, 0.62, 1.0, 0.64, 1.0, 0.64, 1.0, 0.62, 1.0, 0.8, 0.5, 0.78, 0.5, 0.78, 0.5, 0.8, 0.5, 0.28, 0.5, 0.26, 0.5, 0.26, 0.5, 0.28, 0.5, 0.12, 1.0, 0.14, 1.0, 0.14, 1.0, 0.12, 1.0, 0.0, 0.0, 0.0, 0.0, 0.0, 0.0, 0.0, 0.0, 0.0, 0.0, 0.0, 0.0, 0.0, 0.0, 0.0, 0.0, 0.64, 1.0, 0.66, 1.0, 0.66, 1.0, 0.64, 1.0, 0.78, 0.5, 0.76, 0.5, 0.76, 0.5, 0.78, 0.5, 0.26, 0.5, 0.24, 0.5, 0.24, 0.5, 0.26, 0.5, 0.14, 1.0, 0.16, 1.0, 0.16, 1.0, 0.14, 1.0, 0.0, 0.0, 0.0, 0.0, 0.0, 0.0, 0.0, 0.0, 0.0, 0.0, 0.0, 0.0, 0.0, 0.0, 0.0, 0.0, 0.66, 1.0, 0.68, 1.0, 0.68, 1.0, 0.66, 1.0, 0.76, 0.5, 0.74, 0.5, 0.74, 0.5, 0.76, 0.5, 0.24, 0.5, 0.22, 0.5, 0.22, 0.5, 0.24, 0.5, 0.16, 1.0, 0.18, 1.0, 0.18, 1.0, 0.16, 1.0, 0.0, 0.0, 0.0, 0.0, 0.0, 0.0, 0.0, 0.0, 0.0, 0.0, 0.0, 0.0, 0.0, 0.0, 0.0, 0.0, 0.68, 1.0, 0.7, 1.0, 0.7, 1.0, 0.68, 1.0, 0.74, 0.5, 0.72, 0.5, 0.72, 0.5, 0.74, 0.5, 0.22, 0.5, 0.2, 0.5, 0.2, 0.5, 0.22, 0.5, 0.18, 1.0, 0.2, 1.0, 0.2, 1.0, 0.18, 1.0, 0.0, 0.0, 0.0, 0.0, 0.0, 0.0, 0.0, 0.0, 0.0, 0.0, 0.0, 0.0, 0.0, 0.0, 0.0, 0.0, 0.7, 1.0, 0.72, 1.0, 0.72, 1.0, 0.7, 1.0, 0.72, 0.5, 0.7, 0.5, 0.7, 0.5, 0.72, 0.5, 0.2, 0.5, 0.18, 0.5, 0.18, 0.5, 0.2, 0.5, 0.2, 1.0, 0.22, 1.0, 0.22, 1.0, 0.2, 1.0, 0.0, 0.0, 0.0, 0.0, 0.0, 0.0, 0.0, 0.0, 0.0, 0.0, 0.0, 0.0, 0.0, 0.0, 0.0, 0.0, 0.72, 1.0, 0.74, 1.0, 0.74, 1.0, 0.72, 1.0, 0.7, 0.5, 0.68, 0.5, 0.68, 0.5, 0.7, 0.5, 0.18, 0.5, 0.16, 0.5, 0.16, 0.5, 0.18, 0.5, 0.22, 1.0, 0.24, 1.0, 0.24, 1.0, 0.22, 1.0, 0.0, 0.0, 0.0, 0.0, 0.0, 0.0, 0.0, 0.0, 0.0, 0.0, 0.0, 0.0, 0.0, 0.0, 0.0, 0.0, 0.74, 1.0, 0.76, 1.0, 0.76, 1.0, 0.74, 1.0, 0.68, 0.5, 0.66, 0.5, 0.66, 0.5, 0.68, 0.5, 0.16, 0.5, 0.14, 0.5, 0.14, 0.5, 0.16, 0.5, 0.24, 1.0, 0.26, 1.0, 0.26, 1.0, 0.24, 1.0, 0.0, 0.0, 0.0, 0.0, 0.0, 0.0, 0.0, 0.0, 0.0, 0.0, 0.0, 0.0, 0.0, 0.0, 0.0, 0.0, 0.76, 1.0, 0.78, 1.0, 0.78, 1.0, 0.76, 1.0, 0.66, 0.5, 0.64, 0.5, 0.64, 0.5, 0.66, 0.5, 0.14, 0.5, 0.12, 0.5, 0.12, 0.5, 0.14, 0.5, 0.26, 1.0, 0.28, 1.0, 0.28, 1.0, 0.26, 1.0, 0.0, 0.0, 0.0, 0.0, 0.0, 0.0, 0.0, 0.0, 0.0, 0.0, 0.0, 0.0, 0.0, 0.0, 0.0, 0.0, 0.78, 1.0, 0.8, 1.0, 0.8, 1.0, 0.78, 1.0, 0.64, 0.5, 0.62, 0.5, 0.62, 0.5, 0.64, 0.5, 0.12, 0.5, 0.1, 0.5, 0.1, 0.5, 0.12, 0.5, 0.28, 1.0, 0.3, 1.0, 0.3, 1.0, 0.28, 1.0, 0.0, 0.0, 0.0, 0.0, 0.0, 0.0, 0.0, 0.0, 0.0, 0.0, 0.0, 0.0, 0.0, 0.0, 0.0, 0.0, 0.8, 1.0, 0.82, 1.0, 0.82, 1.0, 0.8, 1.0, 0.62, 0.5, 0.6, 0.5, 0.6, 0.5, 0.62, 0.5, 0.1, 0.5, 0.08, 0.5, 0.08, 0.5, 0.1, 0.5, 0.3, 1.0, 0.32, 1.0, 0.32, 1.0, 0.3, 1.0, 0.0, 0.0, 0.0, 0.0, 0.0, 0.0, 0.0, 0.0])
me_cilindro_001.update()
lat_jaula_001 = bpy.data.lattices.new('Jaula.001')
lat_jaula_001.points_u = 3
lat_jaula_001.points_v = 1
lat_jaula_001.points_w = 3
lat_jaula_001.points.foreach_set('co_deform', [-0.3724, -0.004416, -0.4634, 0.01328, -0.004416, -0.4634, 0.3989, -0.004416, -0.4634, -0.3724, -0.004416, 0.01832, 0.01328, -0.004416, 0.01832, 0.3989, -0.004416, 0.01832, -0.3724, -0.004416, 0.5, 0.01328, -0.004416, 0.5, 0.3989, -0.004416, 0.5])

# ---- objects
ob_caja_inferior = bpy.data.objects.new('Caja_inferior', me_cube)
ob_caja_superior = bpy.data.objects.new('Caja_superior', me_cube_001)
ob_bateria = bpy.data.objects.new('Bateria', me_cubo)
ob_jaula_001 = bpy.data.objects.new('Jaula.001', lat_jaula_001)
ob_cilindro = bpy.data.objects.new('Cilindro', me_cilindro)
ob_cilindro_002 = bpy.data.objects.new('Cilindro.002', me_cilindro_002)
ob_cilindro_003 = bpy.data.objects.new('Cilindro.003', me_cilindro_003)
ob_plano = bpy.data.objects.new('Plano', me_plano)
ob_cubo = bpy.data.objects.new('Cubo', me_cubo_001)
ob_vac_o = bpy.data.objects.new('Vacío', None)
ob_cilindro_001 = bpy.data.objects.new('Cilindro.001', me_cilindro_001)

# ---- transforms, parenting, visibility, modifiers, constraints
ob_caja_inferior.location = (-0.1843, -0.1634, 0.0)
ob_caja_inferior.lock_rotations_4d = False
ob_caja_inferior.empty_display_type = 'ARROWS'
ob_caja_inferior.lineart.crease_threshold = 0.0
ob_caja_superior.location = (-0.1843, -1.672, 1.658)
ob_caja_superior.rotation_euler = (-1.478, -3.142, -4.125e-07)
ob_caja_superior.lock_rotations_4d = False
ob_caja_superior.empty_display_type = 'ARROWS'
ob_caja_superior.lineart.crease_threshold = 0.0
ob_bateria.location = (-3.953, -1.068, 1.797)
_m = ob_bateria.modifiers.new('Jaula', 'LATTICE')
_m.object = ob_jaula_001
ob_jaula_001.parent = ob_bateria
ob_jaula_001.matrix_parent_inverse = Matrix(((1.0, -0.0, 0.0, 3.647), (-0.0, 1.0, -0.0, -2.048e-07), (0.0, 0.0, 1.0, -1.524), (-0.0, 0.0, -0.0, 1.0)))
ob_jaula_001.location = (-0.3244, -0.3549, 1.773)
_m = ob_jaula_001.modifiers.new('Envolver', 'SHRINKWRAP')
_m.wrap_mode = 'INSIDE'
_m.target = ob_caja_superior
_m.offset = 0.21
ob_cilindro.location = (0.001588, 0.002931, 0.5514)
ob_cilindro.scale = (0.4132, 0.4067, 0.07347)
ob_cilindro_002.location = (-0.9169, 0.535, 0.5571)
ob_cilindro_002.scale = (0.1068, 0.09697, 0.06411)
ob_cilindro_003.location = (-0.9169, -0.02472, 0.5571)
ob_cilindro_003.scale = (0.1068, 0.09697, 0.06411)
ob_plano.location = (-0.9118, 0.2568, 0.5429)
ob_plano.scale = (0.1687, 0.4123, 0.4123)
ob_cubo.location = (0.0, 0.0, 0.0)
_m = ob_cubo.modifiers.new('Repetir', 'ARRAY')
_m.count = 18
_m.use_relative_offset = False
_m.use_object_offset = True
_m.offset_object = ob_vac_o
ob_vac_o.location = (0.0, 0.0, 0.0)
ob_vac_o.rotation_euler = (0.0, 0.0, -0.3491)
ob_cilindro_001.location = (0.001742, 0.002931, 0.6892)
ob_cilindro_001.scale = (0.5811, 0.5811, 0.009074)

# ---- collection membership
col_tocadisco.objects.link(ob_caja_inferior)
col_tocadisco.objects.link(ob_caja_superior)
col_tocadisco.objects.link(ob_bateria)
col_tocadisco.objects.link(ob_jaula_001)
col_tocadisco.objects.link(ob_cilindro)
col_tocadisco.objects.link(ob_cilindro_002)
col_tocadisco.objects.link(ob_cilindro_003)
col_tocadisco.objects.link(ob_plano)
col_sierra_tocadisco.objects.link(ob_cubo)
col_sierra_tocadisco.objects.link(ob_vac_o)
col_sierra_tocadisco.objects.link(ob_cilindro_001)

# ---- scene / render settings (as saved in the file)
scene.frame_start = 1; scene.frame_end = 250; scene.frame_set(1)
scene.render.engine = 'BLENDER_EEVEE_NEXT'
bpy.context.view_layer.update()

# ---- added for rendering (the .blend has no active camera and no usable light): camera, sun
cam_auto = bpy.data.cameras.new('AutoCamera')
cam_auto.lens = 50.0
cam_auto.sensor_width = 36.0
cam_auto.clip_end = 1000.0
ob_auto_camera = bpy.data.objects.new('AutoCamera', cam_auto)
scene.collection.objects.link(ob_auto_camera)
ob_auto_camera.location = (3.7043, -5.12405, 4.44363)
ob_auto_camera.rotation_euler = (1.09748, -7.21219e-08, 0.694738)
scene.camera = ob_auto_camera
light_auto_sun = bpy.data.lights.new('AutoSun', 'SUN')
light_auto_sun.energy = 3.0
light_auto_sun.angle = 0.0523599
ob_auto_sun = bpy.data.objects.new('AutoSun', light_auto_sun)
scene.collection.objects.link(ob_auto_sun)
ob_auto_sun.rotation_euler = (0.872665, 0.174533, 0.523599)
bpy.context.view_layer.update()
